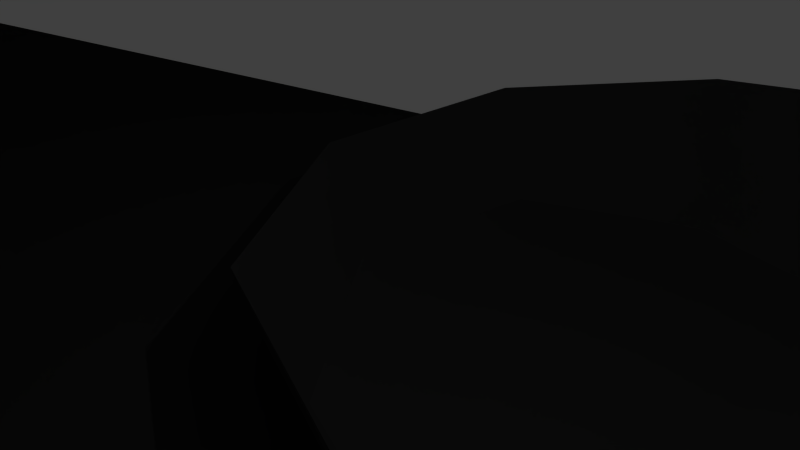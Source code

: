 # Source: starDestroyerCollisions.blend  (saved by Blender 2.73.0; exported with 4.5.12 LTS)
import bpy
from mathutils import Matrix  # noqa: F401  (used for matrix-valued properties, if any)

bpy.ops.wm.read_factory_settings(use_empty=True)
scene = bpy.context.scene
scene.name = 'Scene'

# ---- collections
col_collection_1 = bpy.data.collections.new('Collection 1'); scene.collection.children.link(col_collection_1)

# ---- materials (node trees are filled in below, after node groups)
mat_material_001 = bpy.data.materials.new('Material.001')
mat_material_001.alpha_threshold = 0.0
mat_material_001.use_transparent_shadow = False
mat_material_001.roughness = 0.5
mat_material_001.line_color = (0.0, 0.0, 0.0, 1.0)
mat_material = bpy.data.materials.new('Material')
mat_material.alpha_threshold = 0.0
mat_material.use_transparent_shadow = False
mat_material.roughness = 0.5
mat_material.specular_intensity = 0.0

# ---- material node trees

# ---- world
world_world = bpy.data.worlds.new('World'); scene.world = world_world
world_world.color = (0.05088, 0.05088, 0.05088)
world_world.use_sun_shadow = False
world_world.sun_shadow_jitter_overblur = 0.0
world_world.cycles.sampling_method = 'MANUAL'
world_world.cycles.sample_map_resolution = 256

# ---- cameras
cam_camera = bpy.data.cameras.new('Camera')
cam_camera.clip_end = 100.0
cam_camera.lens = 35.0
cam_camera.sensor_width = 32.0
cam_camera.sensor_height = 18.0
cam_camera.ortho_scale = 7.314
cam_camera.dof.focus_distance = 0.0
cam_camera.dof.aperture_fstop = 128.0

# ---- lights
light_lamp = bpy.data.lights.new('Lamp', 'POINT')
light_lamp.transmission_factor = 0.0
light_lamp.cutoff_distance = 30.0
light_lamp.energy = 100.0
light_lamp.shadow_buffer_clip_start = 1.001
light_lamp.shadow_soft_size = 0.1
light_lamp.shadow_maximum_resolution = 0.006
light_lamp.use_absolute_resolution = True
light_lamp.cycles.use_multiple_importance_sampling = False

# ---- meshes
me_cube_003 = bpy.data.meshes.new('Cube.003')
me_cube_003.from_pydata([(47.07, 18.52, 62.68), (47.07, -95.34, 62.68), (-43.61, -95.34, 62.68), (-43.61, 18.52, 62.68), (47.07, 18.52, 47.39), (47.07, -95.34, 47.39), (-43.61, -95.34, 47.39), (-43.61, 18.52, 47.39)], [], [(0, 1, 2, 3), (4, 7, 6, 5), (0, 4, 5, 1), (1, 5, 6, 2), (2, 6, 7, 3), (4, 0, 3, 7)])
_uv = me_cube_003.uv_layers.new(name='UVMap')
_uv.uv.foreach_set('vector', [0.5, 0.5, 0.5, 0.25, 0.75, 0.25, 0.75, 0.5, 0.25, 0.5, 1.043e-07, 0.5, 0.0, 0.25, 0.25, 0.25, 0.5, 0.5, 0.25, 0.5, 0.25, 0.25, 0.5, 0.25, 0.5, 0.25, 0.25, 0.25, 0.25, 0.0, 0.5, 0.0, 0.75, 0.25, 1.0, 0.25, 1.0, 0.5, 0.75, 0.5, 0.25, 0.5, 0.5, 0.5, 0.5, 0.75, 0.25, 0.75])
me_cube_003.materials.append(mat_material_001)
me_cube_003.use_remesh_preserve_volume = False
me_cube_003.use_remesh_preserve_attributes = False
me_cube_003.use_mirror_vertex_groups = False
me_cube_003.update()
me_cube_002 = bpy.data.meshes.new('Cube.002')
me_cube_002.from_pydata([(73.96, 396.2, 20.83), (73.96, 124.0, 20.83), (-71.95, 124.0, 20.83), (-71.95, 396.2, 20.83), (73.96, 396.2, -15.7), (73.96, 124.0, -15.7), (-71.95, 124.0, -15.7), (-71.95, 396.2, -15.7)], [], [(0, 1, 2, 3), (4, 7, 6, 5), (0, 4, 5, 1), (1, 5, 6, 2), (2, 6, 7, 3), (4, 0, 3, 7)])
_uv = me_cube_002.uv_layers.new(name='UVMap')
_uv.uv.foreach_set('vector', [0.5, 0.5, 0.5, 0.25, 0.75, 0.25, 0.75, 0.5, 0.25, 0.5, 1.043e-07, 0.5, 0.0, 0.25, 0.25, 0.25, 0.5, 0.5, 0.25, 0.5, 0.25, 0.25, 0.5, 0.25, 0.5, 0.25, 0.25, 0.25, 0.25, 0.0, 0.5, 0.0, 0.75, 0.25, 1.0, 0.25, 1.0, 0.5, 0.75, 0.5, 0.25, 0.5, 0.5, 0.5, 0.5, 0.75, 0.25, 0.75])
me_cube_002.materials.append(mat_material_001)
me_cube_002.use_remesh_preserve_volume = False
me_cube_002.use_remesh_preserve_attributes = False
me_cube_002.use_mirror_vertex_groups = False
me_cube_002.update()
me_cube_001 = bpy.data.meshes.new('Cube.001')
me_cube_001.from_pydata([(67.19, -147.1, 120.9), (67.19, -219.2, 120.9), (-63.81, -219.2, 120.9), (-63.81, -147.1, 120.9), (67.19, -147.1, 45.75), (67.19, -219.2, 45.75), (-63.81, -219.2, 45.75), (-63.81, -147.1, 45.75)], [], [(0, 1, 2, 3), (4, 7, 6, 5), (0, 4, 5, 1), (1, 5, 6, 2), (2, 6, 7, 3), (4, 0, 3, 7)])
_uv = me_cube_001.uv_layers.new(name='UVMap')
_uv.uv.foreach_set('vector', [0.5, 0.5, 0.5, 0.25, 0.75, 0.25, 0.75, 0.5, 0.25, 0.5, 1.043e-07, 0.5, 0.0, 0.25, 0.25, 0.25, 0.5, 0.5, 0.25, 0.5, 0.25, 0.25, 0.5, 0.25, 0.5, 0.25, 0.25, 0.25, 0.25, 0.0, 0.5, 0.0, 0.75, 0.25, 1.0, 0.25, 1.0, 0.5, 0.75, 0.5, 0.25, 0.5, 0.5, 0.5, 0.5, 0.75, 0.25, 0.75])
me_cube_001.materials.append(mat_material_001)
me_cube_001.use_remesh_preserve_volume = False
me_cube_001.use_remesh_preserve_attributes = False
me_cube_001.use_mirror_vertex_groups = False
me_cube_001.update()
me_cylinder = bpy.data.meshes.new('Cylinder')
me_cylinder.from_pydata([(-172.6, -197.5, 1.99), (-49.29, 223.2, 1.99), (-172.6, -197.5, -3.998), (-49.29, 223.2, -3.998), (-172.6, -197.5, -1.004), (-115.2, -4.587, -3.998), (-49.29, 223.2, -1.004), (-115.2, -4.587, 1.99), (-115.2, -4.587, -1.004), (-97.94, -205.1, 24.76), (-97.07, -147.5, 21.74), (-97.94, -205.1, 17.57), (-97.07, -147.5, 13.69), (-68.2, -213.3, 45.07), (-59.3, 1.222, 33.62), (-68.2, -213.3, 18.79), (-59.3, 1.222, 11.57), (-75.65, -201.2, 33.22), (-70.08, -39.2, 24.11), (-75.65, -201.2, 21.43), (-70.08, -39.2, 7.53), (-53.99, 1.222, 26.44), (-53.99, 1.222, 13.51), (-42.55, 52.53, 23.49), (-42.55, 52.53, 12.76), (-44.74, -206.4, 58.04), (-43.42, -43.92, 50.13), (-44.74, -206.4, 43.57), (-43.42, -43.92, 38.4), (-34.9, -43.92, 48.9), (-34.9, -43.92, 40.35), (-35.41, -9.071, 46.46), (-35.41, -9.071, 39.6), (72.18, -228.2, 12.91), (80.21, -228.2, 15.06), (80.21, -228.2, 17.07), (80.21, -155.4, -3.871), (71.18, -228.2, 14.65), (81.65, -155.4, -3.487), (64.56, -228.2, 8.032), (82.7, -155.4, -2.438), (62.14, -228.2, -1.004), (83.08, -155.4, -1.004), (64.56, -228.2, -10.04), (82.7, -155.4, 0.4292), (71.18, -228.2, -16.66), (81.65, -155.4, 1.478), (80.21, -228.2, -19.08), (80.21, -155.4, 1.863), (89.25, -228.2, -16.66), (78.78, -155.4, 1.478), (95.86, -228.2, -10.04), (77.73, -155.4, 0.4292), (98.29, -228.2, -1.004), (77.35, -155.4, -1.004), (95.86, -228.2, 8.032), (77.73, -155.4, -2.438), (89.25, -228.2, 14.65), (78.78, -155.4, -3.487), (66.3, -228.2, 7.028), (64.15, -228.2, -1.004), (66.3, -228.2, -9.037), (72.18, -228.2, -14.92), (80.21, -228.2, -17.07), (88.25, -228.2, -14.92), (94.13, -228.2, -9.037), (96.28, -228.2, -1.004), (94.13, -228.2, 7.028), (88.25, -228.2, 12.91), (72.18, -232.0, 12.91), (80.21, -232.0, 15.06), (66.3, -232.0, 7.028), (64.15, -232.0, -1.004), (66.3, -232.0, -9.037), (72.18, -232.0, -14.92), (80.21, -232.0, -17.07), (88.25, -232.0, -14.92), (94.13, -232.0, -9.037), (96.28, -232.0, -1.004), (94.13, -232.0, 7.028), (88.25, -232.0, 12.91), (1.994, -155.4, -3.487), (3.044, -155.4, -2.438), (3.428, -155.4, -1.004), (3.044, -155.4, 0.4292), (1.994, -155.4, 1.478), (9.597, -228.2, -16.66), (16.21, -228.2, -10.04), (18.63, -228.2, -1.004), (16.21, -228.2, 8.032), (9.597, -228.2, 14.65), (8.593, -228.2, -14.92), (14.47, -228.2, -9.037), (16.63, -228.2, -1.004), (14.47, -228.2, 7.028), (8.593, -228.2, 12.91), (8.593, -232.0, -14.92), (14.47, -232.0, -9.037), (16.63, -232.0, -1.004), (14.47, -232.0, 7.028), (8.593, -232.0, 12.91), (37.01, -220.9, 19.74), (41.62, -220.9, 20.97), (41.62, -220.9, 22.13), (41.62, -179.1, 10.11), (36.44, -220.9, 20.74), (42.44, -179.1, 10.33), (32.64, -220.9, 16.94), (43.05, -179.1, 10.94), (31.25, -220.9, 11.76), (43.27, -179.1, 11.76), (32.64, -220.9, 6.574), (43.05, -179.1, 12.58), (36.44, -220.9, 2.779), (42.44, -179.1, 13.18), (41.62, -220.9, 1.39), (41.62, -179.1, 13.4), (46.81, -220.9, 2.779), (40.8, -179.1, 13.18), (50.6, -220.9, 6.574), (40.2, -179.1, 12.58), (51.99, -220.9, 11.76), (39.98, -179.1, 11.76), (50.6, -220.9, 16.94), (40.2, -179.1, 10.94), (46.81, -220.9, 20.74), (40.8, -179.1, 10.33), (33.64, -220.9, 16.37), (32.4, -220.9, 11.76), (33.64, -220.9, 7.15), (37.01, -220.9, 3.776), (41.62, -220.9, 2.541), (46.23, -220.9, 3.776), (49.6, -220.9, 7.15), (50.84, -220.9, 11.76), (49.6, -220.9, 16.37), (46.23, -220.9, 19.74), (37.01, -223.0, 19.74), (41.62, -223.0, 20.97), (33.64, -223.0, 16.37), (32.4, -223.0, 11.76), (33.64, -223.0, 7.15), (37.01, -223.0, 3.776), (41.62, -223.0, 2.541), (46.23, -223.0, 3.776), (49.6, -223.0, 7.15), (50.84, -223.0, 11.76), (49.6, -223.0, 16.37), (46.23, -223.0, 19.74), (37.01, -220.9, -4.126), (41.62, -220.9, -2.891), (41.62, -220.9, -1.739), (41.62, -179.1, -13.75), (36.44, -220.9, -3.128), (42.44, -179.1, -13.53), (32.64, -220.9, -6.923), (43.05, -179.1, -12.93), (31.25, -220.9, -12.11), (43.27, -179.1, -12.11), (32.64, -220.9, -17.29), (43.05, -179.1, -11.29), (36.44, -220.9, -21.09), (42.44, -179.1, -10.68), (41.62, -220.9, -22.48), (41.62, -179.1, -10.46), (46.81, -220.9, -21.09), (40.8, -179.1, -10.68), (50.6, -220.9, -17.29), (40.2, -179.1, -11.29), (51.99, -220.9, -12.11), (39.98, -179.1, -12.11), (50.6, -220.9, -6.923), (40.2, -179.1, -12.93), (46.81, -220.9, -3.128), (40.8, -179.1, -13.53), (33.64, -220.9, -7.499), (32.4, -220.9, -12.11), (33.64, -220.9, -16.72), (37.01, -220.9, -20.09), (41.62, -220.9, -21.32), (46.23, -220.9, -20.09), (49.6, -220.9, -16.72), (50.84, -220.9, -12.11), (49.6, -220.9, -7.499), (46.23, -220.9, -4.126), (37.01, -223.0, -4.126), (41.62, -223.0, -2.891), (33.64, -223.0, -7.499), (32.4, -223.0, -12.11), (33.64, -223.0, -16.72), (37.01, -223.0, -20.09), (41.62, -223.0, -21.32), (46.23, -223.0, -20.09), (49.6, -223.0, -16.72), (50.84, -223.0, -12.11), (49.6, -223.0, -7.499), (46.23, -223.0, -4.126), (-51.5, -154.7, 102.6), (-51.5, -192.5, 102.6), (-13.56, -236.7, 36.3), (-13.56, -148.2, 24.02), (-51.59, -154.8, 89.26), (-51.59, -200.6, 88.62), (-10.29, -217.5, 102.0), (-10.29, -169.4, 102.0), (-38.17, -172.9, 103.1), (-38.17, -172.9, 112.4), (-42.56, -170.4, 103.1), (-42.56, -170.4, 112.4), (-42.56, -165.3, 103.1), (-42.56, -165.3, 112.4), (-38.17, -162.8, 103.1), (-38.17, -162.8, 112.4), (-33.78, -165.3, 103.1), (-33.78, -165.3, 112.4), (-33.78, -170.4, 103.1), (-33.78, -170.4, 112.4), (-37.86, -167.7, 106.0), (-44.02, -163.3, 110.7), (-35.51, -160.5, 110.7), (-30.26, -167.7, 110.7), (-35.51, -175.0, 110.7), (-44.02, -172.2, 110.7), (-40.22, -160.5, 118.3), (-31.71, -163.3, 118.3), (-31.71, -172.2, 118.3), (-40.22, -175.0, 118.3), (-45.47, -167.7, 118.3), (-37.86, -167.7, 123.0), (-36.48, -163.5, 107.3), (-41.48, -165.1, 107.3), (-40.1, -160.9, 110.0), (-45.1, -167.7, 110.0), (-41.48, -170.4, 107.3), (-33.39, -167.7, 107.3), (-32.01, -163.5, 110.0), (-36.48, -172.0, 107.3), (-32.01, -172.0, 110.0), (-40.1, -174.6, 110.0), (-45.95, -165.1, 114.5), (-45.95, -170.4, 114.5), (-37.86, -159.2, 114.5), (-42.86, -160.9, 114.5), (-29.78, -165.1, 114.5), (-32.87, -160.9, 114.5), (-32.87, -174.6, 114.5), (-29.78, -170.4, 114.5), (-42.86, -174.6, 114.5), (-37.86, -176.3, 114.5), (-43.72, -163.5, 119.0), (-35.63, -160.9, 119.0), (-30.63, -167.7, 119.0), (-35.63, -174.6, 119.0), (-43.72, -172.0, 119.0), (-39.25, -163.5, 121.7), (-42.34, -167.7, 121.7), (-34.25, -165.1, 121.7), (-34.25, -170.4, 121.7), (-39.25, -172.0, 121.7), (-23.55, -172.3, 116.5), (-23.55, -166.8, 116.5), (-23.55, -172.3, 119.2), (-23.55, -166.8, 119.2), (-11.28, -166.0, 104.6), (-11.28, -160.6, 104.6), (-6.611, -160.6, 104.6), (-6.611, -166.0, 104.6), (-11.28, -166.0, 117.2), (-11.28, -160.6, 117.2), (-6.611, -160.6, 117.2), (-6.611, -166.0, 117.2), (-27.97, -171.2, 101.6), (-27.97, -162.4, 101.6), (-10.88, -162.4, 101.6), (-10.88, -171.2, 101.6), (-12.5, -165.8, 112.8), (-12.5, -162.4, 112.8), (-10.88, -162.4, 112.8), (-10.88, -165.8, 112.8), (-23.55, -161.9, 116.5), (-23.55, -156.4, 116.5), (-23.55, -161.9, 119.2), (-23.55, -156.4, 119.2), (-18.24, -63.37, -15.19), (-17.08, -61.67, -21.96), (-15.2, -58.92, -28.19), (-12.67, -55.22, -33.65), (-9.581, -50.72, -38.14), (-6.059, -45.57, -41.47), (-2.237, -39.99, -43.52), (-31.58, -46.05, -15.19), (-29.64, -45.36, -21.96), (-26.5, -44.24, -28.19), (-22.28, -42.74, -33.65), (-17.13, -40.91, -38.14), (-11.26, -38.82, -41.47), (-4.889, -36.55, -43.52), (-32.18, -24.2, -15.19), (-30.21, -24.78, -21.96), (-27.02, -25.72, -28.19), (-22.72, -26.99, -33.65), (-17.48, -28.53, -38.14), (-11.5, -30.29, -41.47), (-5.01, -32.2, -43.52), (-19.83, -6.173, -15.19), (-18.58, -7.799, -21.96), (-16.55, -10.44, -28.19), (-13.81, -13.99, -33.65), (-10.48, -18.32, -38.14), (-6.679, -23.26, -41.47), (-2.553, -28.62, -43.52), (-18.18, 97.88, -8.923), (-18.18, 65.81, -10.98), (-18.18, 65.81, -21.07), (-18.18, 97.88, -19.01), (-10.87, 211.7, -9.184), (-10.87, 194.6, -10.28), (-10.87, 194.6, -14.48), (-10.87, 211.7, -13.39), (173.8, -197.5, 1.99), (50.48, 223.2, 1.99), (173.8, -197.5, -3.998), (50.48, 223.2, -3.998), (0.5926, -239.9, -42.56), (173.8, -197.5, -1.004), (0.5926, -240.8, 39.34), (116.4, -4.587, -3.998), (50.48, 223.2, -1.004), (116.4, -4.587, 1.99), (0.5926, 399.2, -3.998), (0.5926, 399.2, 1.99), (0.5926, -4.587, -29.78), (0.5926, -4.587, 23.73), (0.5926, 399.2, -1.004), (116.4, -4.587, -1.004), (0.5926, -193.5, -1.004), (0.5926, -147.5, 41.29), (0.5926, -228.1, 46.77), (99.13, -205.1, 24.76), (98.25, -147.5, 21.74), (0.5926, -147.5, 33.24), (0.5926, -228.2, 38.72), (99.13, -205.1, 17.57), (98.25, -147.5, 13.69), (0.5926, 1.222, 48.11), (0.5926, -227.5, 60.77), (69.38, -213.3, 45.07), (60.49, 1.222, 33.62), (0.5926, 1.222, 23.68), (0.5926, -228.7, 38.72), (69.38, -213.3, 18.79), (60.49, 1.222, 11.57), (0.5926, -39.2, 36.73), (0.5926, -228.5, 49.6), (76.84, -201.2, 33.22), (71.27, -39.2, 24.11), (0.5926, -39.2, 25.03), (0.5926, -228.5, 37.9), (76.84, -201.2, 21.43), (71.27, -39.2, 7.53), (0.5926, 1.222, 38.43), (55.17, 1.222, 26.44), (0.5926, 1.222, 23.87), (55.17, 1.222, 13.51), (0.5926, 66.02, 33.41), (43.74, 52.53, 23.49), (0.5926, 66.02, 19.81), (43.74, 52.53, 12.76), (0.5926, -43.92, 60.64), (0.5926, -214.3, 67.5), (45.92, -206.4, 58.04), (44.61, -43.92, 50.13), (0.5926, -43.92, 50.52), (0.5926, -214.3, 58.44), (45.92, -206.4, 43.57), (44.61, -43.92, 38.4), (0.5926, -43.92, 56.65), (36.08, -43.92, 48.9), (0.5926, -43.92, 50.71), (36.08, -43.92, 40.35), (0.5926, -9.061, 54.72), (36.6, -9.071, 46.46), (0.5926, -9.061, 46.64), (36.6, -9.071, 39.6), (-71.0, -228.2, 12.91), (-79.03, -228.2, 15.06), (-79.03, -228.2, 17.07), (-79.03, -155.4, -3.871), (-69.99, -228.2, 14.65), (-80.46, -155.4, -3.487), (-63.38, -228.2, 8.032), (-81.51, -155.4, -2.438), (-60.95, -228.2, -1.004), (-81.89, -155.4, -1.004), (-63.38, -228.2, -10.04), (-81.51, -155.4, 0.4292), (-69.99, -228.2, -16.66), (-80.46, -155.4, 1.478), (-79.03, -228.2, -19.08), (-79.03, -155.4, 1.863), (-88.06, -228.2, -16.66), (-77.59, -155.4, 1.478), (-94.68, -228.2, -10.04), (-76.54, -155.4, 0.4292), (-97.1, -228.2, -1.004), (-76.16, -155.4, -1.004), (-94.68, -228.2, 8.032), (-76.54, -155.4, -2.438), (-88.06, -228.2, 14.65), (-77.59, -155.4, -3.487), (-65.11, -228.2, 7.028), (-62.96, -228.2, -1.004), (-65.11, -228.2, -9.037), (-71.0, -228.2, -14.92), (-79.03, -228.2, -17.07), (-87.06, -228.2, -14.92), (-92.94, -228.2, -9.037), (-95.09, -228.2, -1.004), (-92.94, -228.2, 7.028), (-87.06, -228.2, 12.91), (-71.0, -232.0, 12.91), (-79.03, -232.0, 15.06), (-65.11, -232.0, 7.028), (-62.96, -232.0, -1.004), (-65.11, -232.0, -9.037), (-71.0, -232.0, -14.92), (-79.03, -232.0, -17.07), (-87.06, -232.0, -14.92), (-92.94, -232.0, -9.037), (-95.09, -232.0, -1.004), (-92.94, -232.0, 7.028), (-87.06, -232.0, 12.91), (0.5926, -228.2, 15.06), (0.5926, -228.2, 17.07), (0.5926, -155.4, -3.871), (0.5926, -228.2, 14.65), (-0.8092, -155.4, -3.487), (-11.2, -225.6, -7.826), (-1.859, -155.4, -2.438), (-6.202, -225.6, -12.82), (-2.243, -155.4, -1.004), (0.5926, -225.6, -14.65), (-1.859, -155.4, 0.4292), (0.5926, -225.6, 12.64), (-0.8092, -155.4, 1.478), (0.5926, -228.2, -19.08), (0.5926, -155.4, 1.863), (-8.412, -228.2, -16.66), (0.5926, -155.4, 1.478), (-15.03, -228.2, -10.04), (0.5926, -155.4, 0.4292), (-17.45, -228.2, -1.004), (0.5926, -155.4, -1.004), (-15.03, -228.2, 8.032), (0.5926, -155.4, -2.438), (-8.412, -228.2, 14.65), (0.5926, -155.4, -3.487), (0.5926, -228.2, -17.07), (-7.408, -228.2, -14.92), (-13.29, -228.2, -9.037), (-15.44, -228.2, -1.004), (-13.29, -228.2, 7.028), (-7.408, -228.2, 12.91), (7.388, -225.6, 10.81), (0.5926, -232.0, 15.06), (12.38, -225.6, 5.818), (14.21, -225.6, -1.004), (12.38, -225.6, -7.826), (7.388, -225.6, -12.82), (0.5926, -232.0, -17.07), (-7.408, -232.0, -14.92), (-13.29, -232.0, -9.037), (-15.44, -232.0, -1.004), (-13.29, -232.0, 7.028), (-7.408, -232.0, 12.91), (-35.83, -220.9, 19.74), (-40.44, -220.9, 20.97), (-40.44, -220.9, 22.13), (-40.44, -179.1, 10.11), (-35.25, -220.9, 20.74), (-41.26, -179.1, 10.33), (-31.46, -220.9, 16.94), (-41.86, -179.1, 10.94), (-30.07, -220.9, 11.76), (-42.08, -179.1, 11.76), (-31.46, -220.9, 6.574), (-41.86, -179.1, 12.58), (-35.25, -220.9, 2.779), (-41.26, -179.1, 13.18), (-40.44, -220.9, 1.39), (-40.44, -179.1, 13.4), (-45.62, -220.9, 2.779), (-39.61, -179.1, 13.18), (-49.42, -220.9, 6.574), (-39.01, -179.1, 12.58), (-50.8, -220.9, 11.76), (-38.79, -179.1, 11.76), (-49.42, -220.9, 16.94), (-39.01, -179.1, 10.94), (-45.62, -220.9, 20.74), (-39.61, -179.1, 10.33), (-32.45, -220.9, 16.37), (-31.22, -220.9, 11.76), (-32.45, -220.9, 7.15), (-35.83, -220.9, 3.776), (-40.44, -220.9, 2.541), (-45.04, -220.9, 3.776), (-48.42, -220.9, 7.15), (-49.65, -220.9, 11.76), (-48.42, -220.9, 16.37), (-45.04, -220.9, 19.74), (-35.83, -223.0, 19.74), (-40.44, -223.0, 20.97), (-32.45, -223.0, 16.37), (-31.22, -223.0, 11.76), (-32.45, -223.0, 7.15), (-35.83, -223.0, 3.776), (-40.44, -223.0, 2.541), (-45.04, -223.0, 3.776), (-48.42, -223.0, 7.15), (-49.65, -223.0, 11.76), (-48.42, -223.0, 16.37), (-45.04, -223.0, 19.74), (-35.83, -220.9, -4.126), (-40.44, -220.9, -2.891), (-40.44, -220.9, -1.739), (-40.44, -179.1, -13.75), (-35.25, -220.9, -3.128), (-41.26, -179.1, -13.53), (-31.46, -220.9, -6.923), (-41.86, -179.1, -12.93), (-30.07, -220.9, -12.11), (-42.08, -179.1, -12.11), (-31.46, -220.9, -17.29), (-41.86, -179.1, -11.29), (-35.25, -220.9, -21.09), (-41.26, -179.1, -10.68), (-40.44, -220.9, -22.48), (-40.44, -179.1, -10.46), (-45.62, -220.9, -21.09), (-39.61, -179.1, -10.68), (-49.42, -220.9, -17.29), (-39.01, -179.1, -11.29), (-50.8, -220.9, -12.11), (-38.79, -179.1, -12.11), (-49.42, -220.9, -6.923), (-39.01, -179.1, -12.93), (-45.62, -220.9, -3.128), (-39.61, -179.1, -13.53), (-32.45, -220.9, -7.499), (-31.22, -220.9, -12.11), (-32.45, -220.9, -16.72), (-35.83, -220.9, -20.09), (-40.44, -220.9, -21.32), (-45.04, -220.9, -20.09), (-48.42, -220.9, -16.72), (-49.65, -220.9, -12.11), (-48.42, -220.9, -7.499), (-45.04, -220.9, -4.126), (-35.83, -223.0, -4.126), (-40.44, -223.0, -2.891), (-32.45, -223.0, -7.499), (-31.22, -223.0, -12.11), (-32.45, -223.0, -16.72), (-35.83, -223.0, -20.09), (-40.44, -223.0, -21.32), (-45.04, -223.0, -20.09), (-48.42, -223.0, -16.72), (-49.65, -223.0, -12.11), (-48.42, -223.0, -7.499), (-45.04, -223.0, -4.126), (52.69, -154.7, 102.6), (52.69, -192.5, 102.6), (14.75, -236.7, 36.3), (14.75, -148.2, 24.02), (52.78, -154.8, 89.26), (52.78, -200.6, 88.62), (11.47, -217.5, 102.0), (11.47, -169.4, 102.0), (0.5926, -218.2, 102.0), (0.5926, -237.5, 39.34), (0.5926, -169.4, 102.0), (0.5926, -148.2, 38.49), (0.5926, -154.8, 89.18), (0.5926, -154.7, 106.7), (0.5926, -214.4, 82.93), (0.5926, -201.6, 106.7), (39.36, -172.9, 103.1), (39.36, -172.9, 112.4), (43.75, -170.4, 103.1), (43.75, -170.4, 112.4), (43.75, -165.3, 103.1), (43.75, -165.3, 112.4), (39.36, -162.8, 103.1), (39.36, -162.8, 112.4), (34.97, -165.3, 103.1), (34.97, -165.3, 112.4), (34.97, -170.4, 103.1), (34.97, -170.4, 112.4), (39.05, -167.7, 106.0), (45.2, -163.3, 110.7), (36.7, -160.5, 110.7), (31.44, -167.7, 110.7), (36.7, -175.0, 110.7), (45.2, -172.2, 110.7), (41.4, -160.5, 118.3), (32.9, -163.3, 118.3), (32.9, -172.2, 118.3), (41.4, -175.0, 118.3), (46.66, -167.7, 118.3), (39.05, -167.7, 123.0), (37.67, -163.5, 107.3), (42.67, -165.1, 107.3), (41.29, -160.9, 110.0), (46.28, -167.7, 110.0), (42.67, -170.4, 107.3), (34.58, -167.7, 107.3), (33.2, -163.5, 110.0), (37.67, -172.0, 107.3), (33.2, -172.0, 110.0), (41.29, -174.6, 110.0), (47.14, -165.1, 114.5), (47.14, -170.4, 114.5), (39.05, -159.2, 114.5), (44.05, -160.9, 114.5), (30.96, -165.1, 114.5), (34.05, -160.9, 114.5), (34.05, -174.6, 114.5), (30.96, -170.4, 114.5), (44.05, -174.6, 114.5), (39.05, -176.3, 114.5), (44.9, -163.5, 119.0), (36.81, -160.9, 119.0), (31.82, -167.7, 119.0), (36.81, -174.6, 119.0), (44.9, -172.0, 119.0), (40.43, -163.5, 121.7), (43.52, -167.7, 121.7), (35.43, -165.1, 121.7), (35.43, -170.4, 121.7), (40.43, -172.0, 121.7), (24.74, -172.3, 116.5), (24.74, -166.8, 116.5), (0.5926, -166.8, 116.5), (0.5926, -172.3, 116.5), (24.74, -172.3, 119.2), (24.74, -166.8, 119.2), (0.5926, -166.8, 119.2), (0.5926, -172.3, 119.2), (12.46, -166.0, 104.6), (12.46, -160.6, 104.6), (7.796, -160.6, 104.6), (7.796, -166.0, 104.6), (12.46, -166.0, 117.2), (12.46, -160.6, 117.2), (7.796, -160.6, 117.2), (7.796, -166.0, 117.2), (29.15, -171.2, 101.6), (29.15, -162.4, 101.6), (12.06, -162.4, 101.6), (12.06, -171.2, 101.6), (13.69, -165.8, 112.8), (13.69, -162.4, 112.8), (12.06, -162.4, 112.8), (12.06, -165.8, 112.8), (24.74, -161.9, 116.5), (24.74, -156.4, 116.5), (0.5926, -156.4, 116.5), (0.5926, -161.9, 116.5), (24.74, -161.9, 119.2), (24.74, -156.4, 119.2), (0.5926, -156.4, 119.2), (0.5926, -161.9, 119.2), (0.5926, -69.54, -15.19), (0.5926, -67.49, -21.96), (0.5926, -64.16, -28.19), (0.5926, -59.68, -33.65), (0.5926, -54.21, -38.14), (0.5926, -47.98, -41.47), (0.5926, -41.22, -43.52), (19.43, -63.37, -15.19), (18.27, -61.67, -21.96), (16.39, -58.92, -28.19), (13.85, -55.22, -33.65), (10.77, -50.72, -38.14), (7.244, -45.57, -41.47), (3.422, -39.99, -43.52), (0.5926, -34.19, -44.21), (32.76, -46.05, -15.19), (30.83, -45.36, -21.96), (27.69, -44.24, -28.19), (23.47, -42.74, -33.65), (18.32, -40.91, -38.14), (12.45, -38.82, -41.47), (6.074, -36.55, -43.52), (33.37, -24.2, -15.19), (31.4, -24.78, -21.96), (28.2, -25.72, -28.19), (23.9, -26.99, -33.65), (18.66, -28.53, -38.14), (12.68, -30.29, -41.47), (6.195, -32.2, -43.52), (21.02, -6.173, -15.19), (19.77, -7.799, -21.96), (17.73, -10.44, -28.19), (15.0, -13.99, -33.65), (11.67, -18.32, -38.14), (7.864, -23.26, -41.47), (3.738, -28.62, -43.52), (0.5926, 1.155, -15.19), (0.5926, -0.8956, -21.96), (0.5926, -4.226, -28.19), (0.5926, -8.708, -33.65), (0.5926, -14.17, -38.14), (0.5926, -20.4, -41.47), (0.5926, -27.16, -43.52), (0.5926, 65.81, -25.29), (0.5926, 97.88, -23.24), (0.5926, 211.7, -15.97), (0.5926, 194.6, -17.06), (19.37, 97.88, -8.923), (19.37, 65.81, -10.98), (0.5926, 97.88, -13.15), (0.5926, 65.81, -15.2), (19.37, 65.81, -21.07), (19.37, 97.88, -19.01), (12.05, 211.7, -9.184), (12.05, 194.6, -10.28), (0.5926, 194.6, -12.86), (0.5926, 211.7, -11.77), (12.05, 194.6, -14.48), (12.05, 211.7, -13.39), (-13.02, -225.6, -1.004), (-11.2, -225.6, 5.818), (-6.202, -225.6, 10.81), (-37.05, -218.8, 17.62), (-40.44, -218.8, 18.52), (-34.58, -218.8, 15.14), (-33.67, -218.8, 11.76), (-34.58, -218.8, 8.376), (-37.05, -218.8, 5.899), (-40.44, -218.8, 4.993), (-43.82, -218.8, 5.899), (-46.29, -218.8, 8.376), (-47.2, -218.8, 11.76), (-46.29, -218.8, 15.14), (-43.82, -218.8, 17.62), (-37.02, -219.3, -6.199), (-40.44, -219.3, -5.285), (-34.53, -219.3, -8.697), (-33.61, -219.3, -12.11), (-34.53, -219.3, -15.52), (-37.02, -219.3, -18.02), (-40.44, -219.3, -18.93), (-43.85, -219.3, -18.02), (-46.34, -219.3, -15.52), (-47.26, -219.3, -12.11), (-46.34, -219.3, -8.697), (-43.85, -219.3, -6.199), (38.03, -217.7, -5.896), (41.62, -217.7, -4.935), (35.41, -217.7, -8.521), (34.45, -217.7, -12.11), (35.41, -217.7, -15.69), (38.03, -217.7, -18.32), (41.62, -217.7, -19.28), (45.21, -217.7, -18.32), (47.83, -217.7, -15.69), (48.79, -217.7, -12.11), (47.83, -217.7, -8.521), (45.21, -217.7, -5.896), (37.78, -218.3, 18.41), (41.62, -218.3, 19.44), (34.97, -218.3, 15.6), (33.94, -218.3, 11.76), (34.97, -218.3, 7.919), (37.78, -218.3, 5.108), (41.62, -218.3, 4.079), (45.46, -218.3, 5.108), (48.27, -218.3, 7.919), (49.3, -218.3, 11.76), (48.27, -218.3, 15.6), (45.46, -218.3, 18.41), (73.23, -224.4, 11.1), (80.21, -224.4, 12.97), (68.11, -224.4, 5.982), (66.24, -224.4, -1.004), (68.11, -224.4, -7.99), (73.23, -224.4, -13.1), (80.21, -224.4, -14.98), (87.2, -224.4, -13.1), (92.31, -224.4, -7.99), (94.18, -224.4, -1.004), (92.31, -224.4, 5.982), (87.2, -224.4, 11.1), (-71.79, -225.3, 11.54), (-79.03, -225.3, 13.48), (-66.48, -225.3, 6.238), (-64.54, -225.3, -1.004), (-66.48, -225.3, -8.247), (-71.79, -225.3, -13.55), (-79.03, -225.3, -15.49), (-86.27, -225.3, -13.55), (-91.57, -225.3, -8.247), (-93.51, -225.3, -1.004), (-91.57, -225.3, 6.238), (-86.27, -225.3, 11.54)], [(436, 434), (446, 444)], [(335, 325, 0, 4), (8, 7, 1, 6), (332, 7, 0, 325), (717, 722, 311, 314), (5, 331, 323, 2), (330, 1, 7, 332), (6, 1, 330, 333), (3, 6, 333, 329), (4, 0, 7, 8), (2, 4, 8, 5), (5, 8, 6, 3), (323, 335, 4, 2), (341, 337, 9, 11), (11, 9, 10, 12), (12, 10, 336, 340), (336, 10, 9, 337), (12, 340, 341, 11), (349, 345, 13, 15), (15, 13, 14, 16), (344, 360, 21, 14), (344, 14, 13, 345), (16, 348, 349, 15), (357, 353, 17, 19), (19, 17, 18, 20), (20, 18, 352, 356), (352, 18, 17, 353), (20, 356, 357, 19), (360, 364, 23, 21), (16, 22, 362, 348), (14, 21, 22, 16), (24, 23, 364, 366), (22, 24, 366, 362), (21, 23, 24, 22), (373, 369, 25, 27), (27, 25, 26, 28), (368, 376, 29, 26), (368, 26, 25, 369), (28, 372, 373, 27), (376, 380, 31, 29), (28, 30, 378, 372), (26, 29, 30, 28), (32, 31, 380, 382), (30, 32, 382, 378), (29, 31, 32, 30), (65, 66, 78, 77), (39, 41, 60, 59), (35, 36, 38, 37), (66, 67, 79, 78), (41, 43, 61, 60), (37, 38, 40, 39), (63, 64, 76, 75), (43, 45, 62, 61), (39, 40, 42, 41), (62, 63, 75, 74), (45, 47, 63, 62), (41, 42, 44, 43), (61, 62, 74, 73), (47, 49, 64, 63), (43, 44, 46, 45), (60, 61, 73, 72), (49, 51, 65, 64), (45, 46, 48, 47), (59, 60, 72, 71), (51, 53, 66, 65), (47, 48, 50, 49), (33, 59, 71, 69), (53, 55, 67, 66), (49, 50, 52, 51), (70, 69, 783, 784), (55, 57, 68, 67), (51, 52, 54, 53), (35, 37, 33, 34), (34, 33, 69, 70), (53, 54, 56, 55), (38, 36, 58, 56, 54, 52, 50, 48, 46, 44, 42, 40), (57, 58, 36, 35), (55, 56, 58, 57), (64, 65, 77, 76), (37, 39, 59, 33), (57, 35, 34, 68), (67, 68, 80, 79), (68, 34, 70, 80), (92, 93, 98, 97), (433, 434, 81, 435), (93, 94, 99, 98), (98, 99, 465, 466), (457, 91, 96, 469), (96, 97, 467, 468), (464, 474, 734, 443), (445, 86, 91, 457), (473, 472, 732, 733), (86, 87, 92, 91), (470, 469, 441, 439), (87, 88, 93, 92), (445, 446, 448, 86), (88, 89, 94, 93), (86, 448, 450, 87), (736, 746, 745, 744, 743, 742, 741, 740, 739, 738, 737, 735), (89, 90, 95, 94), (87, 450, 452, 88), (88, 452, 454, 89), (81, 434, 456, 454, 452, 450, 448, 446, 85, 84, 83, 82), (90, 456, 434, 433), (89, 454, 456, 90), (91, 92, 97, 96), (90, 433, 432, 95), (94, 95, 100, 99), (95, 432, 464, 100), (133, 134, 146, 145), (107, 109, 128, 127), (103, 104, 106, 105), (134, 135, 147, 146), (109, 111, 129, 128), (105, 106, 108, 107), (131, 132, 144, 143), (111, 113, 130, 129), (107, 108, 110, 109), (130, 131, 143, 142), (113, 115, 131, 130), (109, 110, 112, 111), (129, 130, 142, 141), (115, 117, 132, 131), (111, 112, 114, 113), (128, 129, 141, 140), (117, 119, 133, 132), (113, 114, 116, 115), (127, 128, 140, 139), (119, 121, 134, 133), (115, 116, 118, 117), (101, 127, 139, 137), (121, 123, 135, 134), (117, 118, 120, 119), (138, 137, 771, 772), (123, 125, 136, 135), (119, 120, 122, 121), (103, 105, 101, 102), (102, 101, 137, 138), (121, 122, 124, 123), (106, 104, 126, 124, 122, 120, 118, 116, 114, 112, 110, 108), (125, 126, 104, 103), (123, 124, 126, 125), (132, 133, 145, 144), (105, 107, 127, 101), (125, 103, 102, 136), (135, 136, 148, 147), (136, 102, 138, 148), (181, 182, 194, 193), (155, 157, 176, 175), (151, 152, 154, 153), (182, 183, 195, 194), (157, 159, 177, 176), (153, 154, 156, 155), (179, 180, 192, 191), (159, 161, 178, 177), (155, 156, 158, 157), (178, 179, 191, 190), (161, 163, 179, 178), (157, 158, 160, 159), (177, 178, 190, 189), (163, 165, 180, 179), (159, 160, 162, 161), (176, 177, 189, 188), (165, 167, 181, 180), (161, 162, 164, 163), (175, 176, 188, 187), (167, 169, 182, 181), (163, 164, 166, 165), (149, 175, 187, 185), (169, 171, 183, 182), (165, 166, 168, 167), (186, 185, 759, 760), (171, 173, 184, 183), (167, 168, 170, 169), (151, 153, 149, 150), (150, 149, 185, 186), (169, 170, 172, 171), (154, 152, 174, 172, 170, 168, 166, 164, 162, 160, 158, 156), (173, 174, 152, 151), (171, 172, 174, 173), (180, 181, 193, 192), (153, 155, 175, 149), (173, 151, 150, 184), (183, 184, 196, 195), (184, 150, 186, 196), (197, 198, 586, 584), (579, 203, 199, 580), (203, 204, 200, 199), (197, 584, 583, 201), (582, 580, 199, 200), (586, 198, 202, 585), (583, 585, 202, 201), (204, 581, 582, 200), (198, 197, 201, 202), (205, 206, 208, 207), (207, 208, 210, 209), (209, 210, 212, 211), (211, 212, 214, 213), (215, 216, 206, 205), (213, 214, 216, 215), (217, 230, 229), (218, 230, 232), (217, 229, 234), (217, 234, 236), (217, 236, 233), (218, 232, 239), (219, 231, 241), (220, 235, 243), (221, 237, 245), (222, 238, 247), (218, 239, 242), (219, 241, 244), (220, 243, 246), (221, 245, 248), (222, 247, 240), (223, 249, 254), (224, 250, 256), (225, 251, 257), (226, 252, 258), (227, 253, 255), (255, 258, 228), (255, 253, 258), (253, 226, 258), (258, 257, 228), (258, 252, 257), (252, 225, 257), (257, 256, 228), (257, 251, 256), (251, 224, 256), (256, 254, 228), (256, 250, 254), (250, 223, 254), (254, 255, 228), (254, 249, 255), (249, 227, 255), (240, 253, 227), (240, 247, 253), (247, 226, 253), (248, 252, 226), (248, 245, 252), (245, 225, 252), (246, 251, 225), (246, 243, 251), (243, 224, 251), (244, 250, 224), (244, 241, 250), (241, 223, 250), (242, 249, 223), (242, 239, 249), (239, 227, 249), (247, 248, 226), (247, 238, 248), (238, 221, 248), (245, 246, 225), (245, 237, 246), (237, 220, 246), (243, 244, 224), (243, 235, 244), (235, 219, 244), (241, 242, 223), (241, 231, 242), (231, 218, 242), (239, 240, 227), (239, 232, 240), (232, 222, 240), (233, 238, 222), (233, 236, 238), (236, 221, 238), (236, 237, 221), (236, 234, 237), (234, 220, 237), (234, 235, 220), (234, 229, 235), (229, 219, 235), (232, 233, 222), (232, 230, 233), (230, 217, 233), (229, 231, 219), (229, 230, 231), (230, 218, 231), (261, 262, 260, 259), (262, 647, 643, 260), (648, 261, 259, 644), (259, 260, 643, 644), (648, 647, 262, 261), (267, 268, 264, 263), (268, 269, 265, 264), (269, 270, 266, 265), (270, 267, 263, 266), (263, 264, 265, 266), (270, 269, 268, 267), (275, 276, 272, 271), (276, 277, 273, 272), (277, 278, 274, 273), (278, 275, 271, 274), (271, 272, 273, 274), (278, 277, 276, 275), (281, 282, 280, 279), (282, 671, 667, 280), (672, 281, 279, 668), (279, 280, 667, 668), (672, 671, 282, 281), (676, 675, 285, 286), (674, 673, 283, 284), (679, 678, 288, 289), (677, 676, 286, 287), (675, 674, 284, 285), (678, 677, 287, 288), (286, 285, 292, 293), (284, 283, 290, 291), (289, 288, 295, 296), (287, 286, 293, 294), (285, 284, 291, 292), (288, 287, 294, 295), (293, 292, 299, 300), (291, 290, 297, 298), (296, 295, 302, 303), (294, 293, 300, 301), (292, 291, 298, 299), (295, 294, 301, 302), (300, 299, 306, 307), (298, 297, 304, 305), (303, 302, 309, 310), (301, 300, 307, 308), (299, 298, 305, 306), (302, 301, 308, 309), (307, 306, 711, 712), (305, 304, 709, 710), (310, 309, 714, 715), (308, 307, 712, 713), (306, 305, 710, 711), (309, 308, 713, 714), (687, 679, 289), (687, 289, 296), (687, 296, 303), (687, 303, 310), (687, 310, 715), (722, 723, 312, 311), (718, 729, 315, 318), (314, 311, 312, 313), (313, 312, 723, 716), (729, 728, 316, 315), (3, 329, 718, 318, 317, 719, 717, 314, 313, 716, 331, 5), (318, 315, 316, 317), (317, 316, 728, 719), (335, 324, 319, 325), (334, 327, 320, 328), (332, 325, 319, 328), (717, 725, 720, 722), (326, 321, 323, 331), (330, 332, 328, 320), (327, 333, 330, 320), (322, 329, 333, 327), (324, 334, 328, 319), (321, 326, 334, 324), (326, 322, 327, 334), (323, 321, 324, 335), (340, 336, 337, 341), (341, 342, 338, 337), (342, 343, 339, 338), (343, 340, 336, 339), (336, 337, 338, 339), (343, 342, 341, 340), (348, 344, 345, 349), (349, 350, 346, 345), (350, 351, 347, 346), (344, 347, 361, 360), (344, 345, 346, 347), (351, 350, 349, 348), (356, 352, 353, 357), (357, 358, 354, 353), (358, 359, 355, 354), (359, 356, 352, 355), (352, 353, 354, 355), (359, 358, 357, 356), (360, 361, 365, 364), (351, 348, 362, 363), (347, 351, 363, 361), (348, 362, 360, 344), (367, 366, 364, 365), (363, 362, 366, 367), (361, 363, 367, 365), (362, 366, 364, 360), (372, 368, 369, 373), (373, 374, 370, 369), (374, 375, 371, 370), (368, 371, 377, 376), (368, 369, 370, 371), (375, 374, 373, 372), (376, 377, 381, 380), (375, 372, 378, 379), (371, 375, 379, 377), (372, 378, 376, 368), (383, 382, 380, 381), (379, 378, 382, 383), (377, 379, 383, 381), (378, 382, 380, 376), (416, 428, 429, 417), (390, 410, 411, 392), (386, 388, 389, 387), (417, 429, 430, 418), (392, 411, 412, 394), (388, 390, 391, 389), (414, 426, 427, 415), (394, 412, 413, 396), (390, 392, 393, 391), (413, 425, 426, 414), (396, 413, 414, 398), (392, 394, 395, 393), (412, 424, 425, 413), (398, 414, 415, 400), (394, 396, 397, 395), (411, 423, 424, 412), (400, 415, 416, 402), (396, 398, 399, 397), (410, 422, 423, 411), (402, 416, 417, 404), (398, 400, 401, 399), (384, 420, 422, 410), (404, 417, 418, 406), (400, 402, 403, 401), (420, 421, 796, 795), (406, 418, 419, 408), (402, 404, 405, 403), (386, 385, 384, 388), (385, 421, 420, 384), (404, 406, 407, 405), (389, 391, 393, 395, 397, 399, 401, 403, 405, 407, 409, 387), (408, 386, 387, 409), (406, 408, 409, 407), (415, 427, 428, 416), (388, 384, 410, 390), (408, 419, 385, 386), (418, 430, 431, 419), (419, 431, 421, 385), (459, 471, 472, 460), (472, 471, 437, 732), (460, 472, 473, 461), (99, 100, 463, 465), (457, 469, 470, 458), (97, 98, 466, 467), (469, 96, 468, 441), (445, 457, 458, 447), (474, 473, 733, 734), (447, 458, 459, 449), (443, 734, 733, 732, 437, 439, 441, 468, 467, 466, 465, 463), (449, 459, 460, 451), (445, 447, 448, 446), (451, 460, 461, 453), (447, 449, 450, 448), (100, 464, 443, 463), (453, 461, 462, 455), (449, 451, 452, 450), (451, 453, 454, 452), (471, 470, 439, 437), (455, 433, 434, 456), (453, 455, 456, 454), (458, 470, 471, 459), (455, 462, 432, 433), (461, 473, 474, 462), (462, 474, 464, 432), (507, 519, 520, 508), (481, 501, 502, 483), (477, 479, 480, 478), (508, 520, 521, 509), (483, 502, 503, 485), (479, 481, 482, 480), (505, 517, 518, 506), (485, 503, 504, 487), (481, 483, 484, 482), (504, 516, 517, 505), (487, 504, 505, 489), (483, 485, 486, 484), (503, 515, 516, 504), (489, 505, 506, 491), (485, 487, 488, 486), (502, 514, 515, 503), (491, 506, 507, 493), (487, 489, 490, 488), (501, 513, 514, 502), (493, 507, 508, 495), (489, 491, 492, 490), (475, 511, 513, 501), (495, 508, 509, 497), (491, 493, 494, 492), (511, 512, 736, 735), (497, 509, 510, 499), (493, 495, 496, 494), (477, 476, 475, 479), (476, 512, 511, 475), (495, 497, 498, 496), (480, 482, 484, 486, 488, 490, 492, 494, 496, 498, 500, 478), (499, 477, 478, 500), (497, 499, 500, 498), (506, 518, 519, 507), (479, 475, 501, 481), (499, 510, 476, 477), (509, 521, 522, 510), (510, 522, 512, 476), (555, 567, 568, 556), (529, 549, 550, 531), (525, 527, 528, 526), (556, 568, 569, 557), (531, 550, 551, 533), (527, 529, 530, 528), (553, 565, 566, 554), (533, 551, 552, 535), (529, 531, 532, 530), (552, 564, 565, 553), (535, 552, 553, 537), (531, 533, 534, 532), (551, 563, 564, 552), (537, 553, 554, 539), (533, 535, 536, 534), (550, 562, 563, 551), (539, 554, 555, 541), (535, 537, 538, 536), (549, 561, 562, 550), (541, 555, 556, 543), (537, 539, 540, 538), (523, 559, 561, 549), (543, 556, 557, 545), (539, 541, 542, 540), (559, 560, 748, 747), (545, 557, 558, 547), (541, 543, 544, 542), (525, 524, 523, 527), (524, 560, 559, 523), (543, 545, 546, 544), (528, 530, 532, 534, 536, 538, 540, 542, 544, 546, 548, 526), (547, 525, 526, 548), (545, 547, 548, 546), (554, 566, 567, 555), (527, 523, 549, 529), (547, 558, 524, 525), (557, 569, 570, 558), (558, 570, 560, 524), (571, 584, 586, 572), (579, 580, 573, 577), (577, 573, 574, 578), (571, 575, 583, 584), (582, 574, 573, 580), (586, 585, 576, 572), (583, 575, 576, 585), (578, 574, 582, 581), (572, 576, 575, 571), (587, 589, 590, 588), (589, 591, 592, 590), (591, 593, 594, 592), (593, 595, 596, 594), (597, 587, 588, 598), (595, 597, 598, 596), (599, 611, 612), (600, 614, 612), (599, 616, 611), (599, 618, 616), (599, 615, 618), (600, 621, 614), (601, 623, 613), (602, 625, 617), (603, 627, 619), (604, 629, 620), (600, 624, 621), (601, 626, 623), (602, 628, 625), (603, 630, 627), (604, 622, 629), (605, 636, 631), (606, 638, 632), (607, 639, 633), (608, 640, 634), (609, 637, 635), (637, 610, 640), (637, 640, 635), (635, 640, 608), (640, 610, 639), (640, 639, 634), (634, 639, 607), (639, 610, 638), (639, 638, 633), (633, 638, 606), (638, 610, 636), (638, 636, 632), (632, 636, 605), (636, 610, 637), (636, 637, 631), (631, 637, 609), (622, 609, 635), (622, 635, 629), (629, 635, 608), (630, 608, 634), (630, 634, 627), (627, 634, 607), (628, 607, 633), (628, 633, 625), (625, 633, 606), (626, 606, 632), (626, 632, 623), (623, 632, 605), (624, 605, 631), (624, 631, 621), (621, 631, 609), (629, 608, 630), (629, 630, 620), (620, 630, 603), (627, 607, 628), (627, 628, 619), (619, 628, 602), (625, 606, 626), (625, 626, 617), (617, 626, 601), (623, 605, 624), (623, 624, 613), (613, 624, 600), (621, 609, 622), (621, 622, 614), (614, 622, 604), (615, 604, 620), (615, 620, 618), (618, 620, 603), (618, 603, 619), (618, 619, 616), (616, 619, 602), (616, 602, 617), (616, 617, 611), (611, 617, 601), (614, 604, 615), (614, 615, 612), (612, 615, 599), (611, 601, 613), (611, 613, 612), (612, 613, 600), (645, 641, 642, 646), (646, 642, 643, 647), (648, 644, 641, 645), (641, 644, 643, 642), (648, 645, 646, 647), (653, 649, 650, 654), (654, 650, 651, 655), (655, 651, 652, 656), (656, 652, 649, 653), (649, 652, 651, 650), (656, 653, 654, 655), (661, 657, 658, 662), (662, 658, 659, 663), (663, 659, 660, 664), (664, 660, 657, 661), (657, 660, 659, 658), (664, 661, 662, 663), (669, 665, 666, 670), (670, 666, 667, 671), (672, 668, 665, 669), (665, 668, 667, 666), (672, 669, 670, 671), (676, 683, 682, 675), (674, 681, 680, 673), (679, 686, 685, 678), (677, 684, 683, 676), (675, 682, 681, 674), (678, 685, 684, 677), (683, 691, 690, 682), (681, 689, 688, 680), (686, 694, 693, 685), (684, 692, 691, 683), (682, 690, 689, 681), (685, 693, 692, 684), (691, 698, 697, 690), (689, 696, 695, 688), (694, 701, 700, 693), (692, 699, 698, 691), (690, 697, 696, 689), (693, 700, 699, 692), (698, 705, 704, 697), (696, 703, 702, 695), (701, 708, 707, 700), (699, 706, 705, 698), (697, 704, 703, 696), (700, 707, 706, 699), (705, 712, 711, 704), (703, 710, 709, 702), (708, 715, 714, 707), (706, 713, 712, 705), (704, 711, 710, 703), (707, 714, 713, 706), (687, 686, 679), (687, 694, 686), (687, 701, 694), (687, 708, 701), (687, 715, 708), (722, 720, 721, 723), (718, 731, 726, 729), (725, 724, 721, 720), (724, 716, 723, 721), (729, 726, 727, 728), (322, 326, 331, 716, 724, 725, 717, 719, 730, 731, 718, 329), (731, 730, 727, 726), (730, 719, 728, 727), (513, 511, 735, 737), (514, 513, 737, 738), (515, 514, 738, 739), (516, 515, 739, 740), (517, 516, 740, 741), (518, 517, 741, 742), (519, 518, 742, 743), (520, 519, 743, 744), (521, 520, 744, 745), (522, 521, 745, 746), (512, 522, 746, 736), (748, 758, 757, 756, 755, 754, 753, 752, 751, 750, 749, 747), (561, 559, 747, 749), (562, 561, 749, 750), (563, 562, 750, 751), (564, 563, 751, 752), (565, 564, 752, 753), (566, 565, 753, 754), (567, 566, 754, 755), (568, 567, 755, 756), (569, 568, 756, 757), (570, 569, 757, 758), (560, 570, 758, 748), (760, 759, 761, 762, 763, 764, 765, 766, 767, 768, 769, 770), (185, 187, 761, 759), (187, 188, 762, 761), (188, 189, 763, 762), (189, 190, 764, 763), (190, 191, 765, 764), (191, 192, 766, 765), (192, 193, 767, 766), (193, 194, 768, 767), (194, 195, 769, 768), (195, 196, 770, 769), (196, 186, 760, 770), (772, 771, 773, 774, 775, 776, 777, 778, 779, 780, 781, 782), (137, 139, 773, 771), (139, 140, 774, 773), (140, 141, 775, 774), (141, 142, 776, 775), (142, 143, 777, 776), (143, 144, 778, 777), (144, 145, 779, 778), (145, 146, 780, 779), (146, 147, 781, 780), (147, 148, 782, 781), (148, 138, 772, 782), (784, 783, 785, 786, 787, 788, 789, 790, 791, 792, 793, 794), (69, 71, 785, 783), (71, 72, 786, 785), (72, 73, 787, 786), (73, 74, 788, 787), (74, 75, 789, 788), (75, 76, 790, 789), (76, 77, 791, 790), (77, 78, 792, 791), (78, 79, 793, 792), (79, 80, 794, 793), (80, 70, 784, 794), (796, 806, 805, 804, 803, 802, 801, 800, 799, 798, 797, 795), (422, 420, 795, 797), (423, 422, 797, 798), (424, 423, 798, 799), (425, 424, 799, 800), (426, 425, 800, 801), (427, 426, 801, 802), (428, 427, 802, 803), (429, 428, 803, 804), (430, 429, 804, 805), (431, 430, 805, 806), (421, 431, 806, 796), (204, 203, 579, 577, 578, 581)])
me_cylinder.polygons.foreach_set('use_smooth', [True] * 768)
_uv = me_cylinder.uv_layers.new(name='UVMap')
_uv.uv.foreach_set('vector', [0.742, 0.6607, 0.6947, 0.657, 0.742, 0.4832, 0.7419, 0.4834, 0.9109, 0.4563, 0.914, 0.4563, 0.914, 0.6917, 0.9109, 0.6917, 0.2287, 0.4005, 0.3424, 0.4331, 0.3438, 0.6394, 0.1613, 0.6334, 0.2891, 0.9584, 0.2992, 0.9606, 0.2992, 0.9804, 0.2891, 0.9781, 0.6881, 0.2089, 0.5725, 0.2419, 0.5045, 0.01013, 0.6895, 0.002604, 0.3438, 0.002604, 0.3426, 0.1901, 0.3424, 0.4331, 0.2287, 0.4005, 0.9109, 0.6917, 0.914, 0.6917, 0.914, 0.8736, 0.911, 0.8736, 0.9079, 0.6917, 0.9109, 0.6917, 0.911, 0.8736, 0.9079, 0.8736, 0.911, 0.2569, 0.914, 0.2569, 0.914, 0.4563, 0.9109, 0.4563, 0.9079, 0.2569, 0.911, 0.2569, 0.9109, 0.4563, 0.9079, 0.4563, 0.9079, 0.4563, 0.9109, 0.4563, 0.9109, 0.6917, 0.9079, 0.6917, 0.7472, 0.659, 0.794, 0.6609, 0.786, 0.8383, 0.7861, 0.8382, 0.8812, 0.3579, 0.8729, 0.3579, 0.8953, 0.2569, 0.9027, 0.2569, 0.2731, 0.9227, 0.2805, 0.9223, 0.2805, 0.9815, 0.2722, 0.9819, 0.9589, 0.4571, 0.9506, 0.4571, 0.9306, 0.357, 0.9389, 0.357, 0.4318, 0.7461, 0.4321, 0.8458, 0.373, 0.8467, 0.349, 0.7461, 0.5199, 0.6463, 0.5199, 0.7449, 0.4373, 0.744, 0.461, 0.6447, 0.926, 0.07313, 0.9034, 0.07313, 0.9194, 0.002604, 0.9463, 0.002604, 0.8677, 0.4771, 0.8407, 0.478, 0.8451, 0.2576, 0.8677, 0.2569, 0.2017, 0.9049, 0.1917, 0.9049, 0.1795, 0.8489, 0.1868, 0.8435, 0.7651, 0.2373, 0.704, 0.2375, 0.6947, 0.01744, 0.7649, 0.002604, 0.8244, 0.478, 0.7639, 0.478, 0.7665, 0.2427, 0.8355, 0.2584, 0.883, 0.8581, 0.871, 0.8581, 0.8876, 0.7799, 0.8997, 0.7799, 0.3304, 0.6452, 0.3425, 0.6446, 0.3425, 0.811, 0.3255, 0.8119, 0.9306, 0.4623, 0.9476, 0.4623, 0.9605, 0.5348, 0.9485, 0.5348, 0.08067, 0.8389, 0.008443, 0.8391, 0.002605, 0.6729, 0.08048, 0.6446, 0.3123, 0.8382, 0.2411, 0.8382, 0.2435, 0.6446, 0.3203, 0.6727, 0.8657, 0.7185, 0.7992, 0.7188, 0.8127, 0.6748, 0.8653, 0.6628, 0.9654, 0.7352, 0.9634, 0.7298, 0.9528, 0.6738, 0.953, 0.6738, 0.1868, 0.8435, 0.1795, 0.8489, 0.1662, 0.8489, 0.1642, 0.8435, 0.9795, 0.6049, 0.9687, 0.6031, 0.9658, 0.5578, 0.9795, 0.5601, 0.8658, 0.8916, 0.8132, 0.8797, 0.7992, 0.836, 0.8655, 0.8364, 0.0323, 0.9822, 0.03456, 0.9293, 0.04556, 0.9291, 0.04556, 0.982, 0.0119, 0.8908, 0.002605, 0.8908, 0.01225, 0.8443, 0.02709, 0.8443, 0.9655, 0.9516, 0.9506, 0.952, 0.9535, 0.7854, 0.9655, 0.785, 0.08935, 0.8894, 0.08525, 0.8894, 0.0773, 0.853, 0.07857, 0.8443, 0.5715, 0.8195, 0.5266, 0.8196, 0.5251, 0.653, 0.5714, 0.6447, 0.8019, 0.4833, 0.8462, 0.4832, 0.8446, 0.6576, 0.7992, 0.6497, 0.2069, 0.8805, 0.2427, 0.8805, 0.2428, 0.9173, 0.207, 0.9168, 0.9784, 0.4623, 0.9764, 0.4711, 0.9658, 0.5075, 0.9659, 0.5075, 0.07857, 0.8443, 0.0773, 0.853, 0.06854, 0.853, 0.06654, 0.8443, 0.9687, 0.002604, 0.9757, 0.002604, 0.9842, 0.03952, 0.9759, 0.03952, 0.2839, 0.9167, 0.2482, 0.9171, 0.248, 0.8807, 0.2836, 0.8811, 0.9836, 0.4982, 0.9853, 0.4625, 0.9923, 0.4623, 0.9923, 0.498, 0.9905, 0.7705, 0.9905, 0.7623, 0.9944, 0.7623, 0.9944, 0.7705, 0.6475, 0.9444, 0.6475, 0.9348, 0.6495, 0.9353, 0.6495, 0.9438, 0.4536, 0.9266, 0.4528, 0.8516, 0.4514, 0.8516, 0.4628, 0.9265, 0.9905, 0.7623, 0.9904, 0.7541, 0.9943, 0.754, 0.9944, 0.7623, 0.6475, 0.9348, 0.6523, 0.9265, 0.6538, 0.9279, 0.6495, 0.9353, 0.3796, 0.9268, 0.3989, 0.852, 0.3978, 0.8519, 0.3864, 0.9271, 0.3083, 0.9856, 0.3083, 0.9937, 0.3044, 0.9936, 0.3044, 0.9856, 0.6523, 0.9265, 0.6606, 0.9217, 0.6612, 0.9237, 0.6538, 0.9279, 0.3864, 0.9271, 0.3978, 0.8519, 0.3963, 0.8519, 0.3956, 0.9272, 0.9943, 0.923, 0.9944, 0.9314, 0.9905, 0.9314, 0.9904, 0.9231, 0.6606, 0.9217, 0.6702, 0.9217, 0.6697, 0.9237, 0.6612, 0.9237, 0.3956, 0.9272, 0.3963, 0.8519, 0.3949, 0.8519, 0.4049, 0.9272, 0.9944, 0.9166, 0.9943, 0.923, 0.9904, 0.9231, 0.9905, 0.9167, 0.6702, 0.9217, 0.6786, 0.9265, 0.6771, 0.9279, 0.6697, 0.9237, 0.9079, 0.9541, 0.9245, 0.8789, 0.9233, 0.8789, 0.9151, 0.9542, 0.02621, 0.9844, 0.02635, 0.9926, 0.02245, 0.9926, 0.02232, 0.9844, 0.6786, 0.9265, 0.6833, 0.9348, 0.6814, 0.9353, 0.6771, 0.9279, 0.9151, 0.9542, 0.9233, 0.8789, 0.9218, 0.8789, 0.9245, 0.9541, 0.02621, 0.9761, 0.02621, 0.9844, 0.02232, 0.9844, 0.02232, 0.9762, 0.6833, 0.9348, 0.6833, 0.9444, 0.6814, 0.9438, 0.6814, 0.9353, 0.9687, 0.2292, 0.9777, 0.1545, 0.9763, 0.1543, 0.9777, 0.2304, 0.02635, 0.9702, 0.02621, 0.9761, 0.02232, 0.9762, 0.02245, 0.9702, 0.6833, 0.9444, 0.6786, 0.9527, 0.6771, 0.9512, 0.6814, 0.9438, 0.349, 0.9268, 0.368, 0.852, 0.3669, 0.8519, 0.3559, 0.927, 0.6337, 0.9774, 0.6338, 0.9855, 0.626, 0.9844, 0.6259, 0.9773, 0.6786, 0.9527, 0.6702, 0.9575, 0.6697, 0.9555, 0.6771, 0.9512, 0.3559, 0.927, 0.3669, 0.8519, 0.3654, 0.8519, 0.3652, 0.9271, 0.6606, 0.9575, 0.6523, 0.9527, 0.6538, 0.9512, 0.6612, 0.9555, 0.9905, 0.7344, 0.9904, 0.7262, 0.9943, 0.7262, 0.9944, 0.7344, 0.3652, 0.9271, 0.3654, 0.8519, 0.364, 0.8519, 0.3744, 0.9271, 0.8516, 0.2496, 0.8516, 0.2481, 0.8524, 0.2468, 0.8537, 0.246, 0.8552, 0.246, 0.8566, 0.2468, 0.8573, 0.2481, 0.8573, 0.2496, 0.8566, 0.2509, 0.8552, 0.2517, 0.8537, 0.2517, 0.8524, 0.2509, 0.4442, 0.9266, 0.4543, 0.8516, 0.4528, 0.8516, 0.4536, 0.9266, 0.4373, 0.9265, 0.4554, 0.8516, 0.4543, 0.8516, 0.4442, 0.9266, 0.9904, 0.7766, 0.9905, 0.7705, 0.9944, 0.7705, 0.9943, 0.7766, 0.6523, 0.9527, 0.6475, 0.9444, 0.6495, 0.9438, 0.6538, 0.9512, 0.6702, 0.9575, 0.6606, 0.9575, 0.6612, 0.9555, 0.6697, 0.9555, 0.9904, 0.7488, 0.9905, 0.7427, 0.9944, 0.7427, 0.9943, 0.7488, 0.9905, 0.7427, 0.9905, 0.7344, 0.9944, 0.7344, 0.9944, 0.7427, 0.9943, 0.8672, 0.9943, 0.8754, 0.9904, 0.8754, 0.9904, 0.8672, 0.8996, 0.4832, 0.8992, 0.5609, 0.8996, 0.5608, 0.8972, 0.4839, 0.9943, 0.8754, 0.9944, 0.8836, 0.9905, 0.8837, 0.9904, 0.8754, 0.997, 0.6849, 0.9971, 0.6932, 0.9905, 0.692, 0.9904, 0.685, 0.2891, 0.9936, 0.2891, 0.9856, 0.293, 0.9856, 0.293, 0.9937, 0.9971, 0.6707, 0.997, 0.6767, 0.9904, 0.678, 0.9905, 0.6729, 0.766, 0.9871, 0.7661, 0.9951, 0.7595, 0.9938, 0.7594, 0.987, 0.5299, 0.9265, 0.5382, 0.9217, 0.5387, 0.9237, 0.5314, 0.9279, 0.9895, 0.01907, 0.9895, 0.01082, 0.9961, 0.0108, 0.9961, 0.01781, 0.5382, 0.9217, 0.5478, 0.9217, 0.5472, 0.9237, 0.5387, 0.9237, 0.996, 0.0365, 0.996, 0.04475, 0.9894, 0.04473, 0.9894, 0.03773, 0.5478, 0.9217, 0.5561, 0.9265, 0.5546, 0.9279, 0.5472, 0.9237, 0.3052, 0.9172, 0.3203, 0.8435, 0.3204, 0.8435, 0.3141, 0.9191, 0.5561, 0.9265, 0.5609, 0.9348, 0.5589, 0.9353, 0.5546, 0.9279, 0.3141, 0.9191, 0.3204, 0.8435, 0.3204, 0.8435, 0.3203, 0.9203, 0.4153, 0.626, 0.4117, 0.626, 0.4086, 0.6242, 0.4068, 0.6211, 0.4068, 0.6175, 0.4086, 0.6144, 0.4117, 0.6126, 0.4153, 0.6126, 0.4184, 0.6144, 0.4202, 0.6175, 0.4202, 0.6211, 0.4184, 0.6242, 0.5609, 0.9348, 0.5609, 0.9444, 0.5589, 0.9438, 0.5589, 0.9353, 0.4286, 0.852, 0.418, 0.927, 0.4195, 0.927, 0.4193, 0.8519, 0.4193, 0.8519, 0.4195, 0.927, 0.421, 0.927, 0.4101, 0.852, 0.864, 0.2462, 0.8654, 0.2458, 0.8654, 0.2462, 0.8654, 0.2473, 0.8654, 0.2487, 0.8654, 0.2502, 0.8654, 0.2513, 0.8654, 0.2517, 0.864, 0.2513, 0.8629, 0.2502, 0.8625, 0.2487, 0.8629, 0.2473, 0.7718, 0.8448, 0.7786, 0.9201, 0.7786, 0.9201, 0.7627, 0.8467, 0.7786, 0.8435, 0.7785, 0.92, 0.7786, 0.9201, 0.7718, 0.8448, 0.9944, 0.8611, 0.9943, 0.8672, 0.9904, 0.8672, 0.9905, 0.8611, 0.5609, 0.9444, 0.5561, 0.9527, 0.5547, 0.9512, 0.5589, 0.9438, 0.9944, 0.8889, 0.9943, 0.895, 0.9904, 0.895, 0.9905, 0.8889, 0.9943, 0.895, 0.9943, 0.9033, 0.9904, 0.9033, 0.9904, 0.895, 0.9967, 0.3331, 0.9967, 0.3379, 0.9944, 0.3379, 0.9944, 0.3331, 0.6965, 0.9728, 0.6938, 0.968, 0.6949, 0.9677, 0.6974, 0.972, 0.07585, 0.9828, 0.07543, 0.9398, 0.07459, 0.9398, 0.08114, 0.9828, 0.9967, 0.3379, 0.9967, 0.3426, 0.9945, 0.3426, 0.9944, 0.3379, 0.6938, 0.968, 0.6938, 0.9625, 0.6949, 0.9628, 0.6949, 0.9677, 0.9707, 0.9731, 0.9817, 0.9302, 0.9811, 0.9302, 0.9746, 0.9733, 0.2722, 0.9918, 0.2722, 0.9871, 0.2745, 0.9871, 0.2745, 0.9918, 0.6938, 0.9625, 0.6965, 0.9578, 0.6974, 0.9586, 0.6949, 0.9628, 0.9746, 0.9733, 0.9811, 0.9302, 0.9803, 0.9302, 0.9799, 0.9734, 0.9328, 0.9896, 0.9329, 0.9944, 0.9306, 0.9944, 0.9306, 0.9896, 0.6965, 0.9578, 0.7013, 0.955, 0.7016, 0.9562, 0.6974, 0.9586, 0.9799, 0.9734, 0.9803, 0.9302, 0.9794, 0.9302, 0.9852, 0.9734, 0.9329, 0.9859, 0.9328, 0.9896, 0.9306, 0.9896, 0.9306, 0.986, 0.7013, 0.955, 0.7068, 0.955, 0.7065, 0.9562, 0.7016, 0.9562, 0.05077, 0.9723, 0.0603, 0.9291, 0.05964, 0.9291, 0.0549, 0.9723, 0.9939, 0.1953, 0.9938, 0.1906, 0.9961, 0.1905, 0.9961, 0.1953, 0.7068, 0.955, 0.7116, 0.9578, 0.7108, 0.9586, 0.7065, 0.9562, 0.0549, 0.9723, 0.05964, 0.9291, 0.05879, 0.9291, 0.0603, 0.9722, 0.9939, 0.2, 0.9939, 0.1953, 0.9961, 0.1953, 0.9961, 0.2, 0.7116, 0.9578, 0.7143, 0.9625, 0.7132, 0.9628, 0.7108, 0.9586, 0.9847, 0.6008, 0.9899, 0.5579, 0.9891, 0.5578, 0.9899, 0.6014, 0.9938, 0.2035, 0.9939, 0.2, 0.9961, 0.2, 0.9961, 0.2034, 0.7143, 0.9625, 0.7143, 0.968, 0.7132, 0.9677, 0.7132, 0.9628, 0.9852, 0.7852, 0.9744, 0.8281, 0.975, 0.8281, 0.9813, 0.7851, 0.902, 0.6511, 0.9021, 0.6558, 0.8973, 0.6549, 0.8972, 0.651, 0.7143, 0.968, 0.7116, 0.9728, 0.7108, 0.972, 0.7132, 0.9677, 0.9813, 0.7851, 0.975, 0.8281, 0.9758, 0.8281, 0.976, 0.785, 0.7068, 0.9755, 0.7013, 0.9755, 0.7016, 0.9744, 0.7065, 0.9744, 0.9945, 0.3162, 0.9944, 0.3115, 0.9967, 0.3114, 0.9967, 0.3161, 0.976, 0.785, 0.9758, 0.8281, 0.9767, 0.8281, 0.9707, 0.785, 0.06936, 0.9885, 0.0698, 0.9892, 0.0698, 0.9901, 0.06936, 0.9909, 0.06861, 0.9913, 0.06773, 0.9913, 0.06698, 0.9909, 0.06654, 0.9901, 0.06654, 0.9892, 0.06698, 0.9885, 0.06773, 0.988, 0.06861, 0.988, 0.07051, 0.9828, 0.07628, 0.9398, 0.07543, 0.9398, 0.07585, 0.9828, 0.06654, 0.9828, 0.0769, 0.9398, 0.07628, 0.9398, 0.07051, 0.9828, 0.9967, 0.3296, 0.9967, 0.3331, 0.9944, 0.3331, 0.9945, 0.3296, 0.7013, 0.9755, 0.6965, 0.9728, 0.6974, 0.972, 0.7016, 0.9744, 0.7116, 0.9728, 0.7068, 0.9755, 0.7065, 0.9744, 0.7108, 0.972, 0.9944, 0.3244, 0.9945, 0.3209, 0.9967, 0.3209, 0.9967, 0.3244, 0.9945, 0.3209, 0.9945, 0.3162, 0.9967, 0.3161, 0.9967, 0.3209, 0.9973, 0.5613, 0.9973, 0.566, 0.9951, 0.566, 0.9951, 0.5613, 0.3437, 0.9632, 0.3437, 0.9687, 0.3425, 0.9684, 0.3425, 0.9635, 0.3849, 0.9324, 0.3853, 0.9755, 0.3862, 0.9755, 0.3796, 0.9325, 0.9973, 0.566, 0.9974, 0.5707, 0.9952, 0.5707, 0.9951, 0.566, 0.3437, 0.9687, 0.3409, 0.9734, 0.3401, 0.9726, 0.3425, 0.9684, 0.9707, 0.9247, 0.9817, 0.8818, 0.9811, 0.8818, 0.9746, 0.9249, 0.0323, 0.9921, 0.0323, 0.9874, 0.03454, 0.9874, 0.03454, 0.9921, 0.3409, 0.9734, 0.3361, 0.9762, 0.3358, 0.9751, 0.3401, 0.9726, 0.9746, 0.9249, 0.9811, 0.8818, 0.9803, 0.8817, 0.9799, 0.925, 0.131, 0.9893, 0.1311, 0.9941, 0.1288, 0.9942, 0.1288, 0.9894, 0.3361, 0.9762, 0.3306, 0.9762, 0.3309, 0.9751, 0.3358, 0.9751, 0.9799, 0.925, 0.9803, 0.8817, 0.9794, 0.8817, 0.9852, 0.925, 0.1311, 0.9857, 0.131, 0.9893, 0.1288, 0.9894, 0.1288, 0.9857, 0.3306, 0.9762, 0.3259, 0.9734, 0.3267, 0.9726, 0.3309, 0.9751, 0.8908, 0.9846, 0.9003, 0.9414, 0.8997, 0.9414, 0.8949, 0.9847, 0.9939, 0.1772, 0.9938, 0.1725, 0.9961, 0.1724, 0.9961, 0.1772, 0.3259, 0.9734, 0.3231, 0.9687, 0.3242, 0.9684, 0.3267, 0.9726, 0.8949, 0.9847, 0.8997, 0.9414, 0.8988, 0.9414, 0.9003, 0.9846, 0.9939, 0.1819, 0.9939, 0.1772, 0.9961, 0.1772, 0.9961, 0.1819, 0.3231, 0.9687, 0.3231, 0.9632, 0.3242, 0.9635, 0.3242, 0.9684, 0.8972, 0.6091, 0.9024, 0.5662, 0.9016, 0.5661, 0.9024, 0.6097, 0.9938, 0.1853, 0.9939, 0.1819, 0.9961, 0.1819, 0.9961, 0.1853, 0.3231, 0.9632, 0.3259, 0.9584, 0.3267, 0.9592, 0.3242, 0.9635, 0.9852, 0.6709, 0.9743, 0.7138, 0.9749, 0.7138, 0.9813, 0.6708, 0.1, 0.9892, 0.1001, 0.9939, 0.09461, 0.9927, 0.09456, 0.9891, 0.3259, 0.9584, 0.3306, 0.9557, 0.3309, 0.9568, 0.3267, 0.9592, 0.9813, 0.6708, 0.9749, 0.7138, 0.9758, 0.7138, 0.9759, 0.6707, 0.3361, 0.9557, 0.3409, 0.9584, 0.3401, 0.9592, 0.3358, 0.9568, 0.9967, 0.3015, 0.9967, 0.3062, 0.9945, 0.3062, 0.9944, 0.3015, 0.9759, 0.6707, 0.9758, 0.7138, 0.9766, 0.7138, 0.9706, 0.6707, 0.04257, 0.9879, 0.043, 0.9886, 0.043, 0.9895, 0.04257, 0.9902, 0.04181, 0.9907, 0.04094, 0.9907, 0.04018, 0.9902, 0.03975, 0.9895, 0.03975, 0.9886, 0.04018, 0.9879, 0.04094, 0.9874, 0.04181, 0.9874, 0.3902, 0.9324, 0.3845, 0.9755, 0.3853, 0.9755, 0.3849, 0.9324, 0.3942, 0.9325, 0.3839, 0.9755, 0.3845, 0.9755, 0.3902, 0.9324, 0.9974, 0.5578, 0.9973, 0.5613, 0.9951, 0.5613, 0.9952, 0.5578, 0.3409, 0.9584, 0.3437, 0.9632, 0.3425, 0.9635, 0.3401, 0.9592, 0.3306, 0.9557, 0.3361, 0.9557, 0.3358, 0.9568, 0.3309, 0.9568, 0.9967, 0.2933, 0.9967, 0.2968, 0.9944, 0.2968, 0.9945, 0.2933, 0.9967, 0.2968, 0.9967, 0.3015, 0.9944, 0.3015, 0.9944, 0.2968, 0.742, 0.9498, 0.7033, 0.9498, 0.6938, 0.8965, 0.7419, 0.8965, 0.1091, 0.8443, 0.1202, 0.8443, 0.1236, 0.9118, 0.1091, 0.9087, 0.6133, 0.906, 0.6065, 0.8572, 0.6827, 0.8249, 0.6827, 0.9165, 0.3298, 0.9503, 0.3256, 0.8969, 0.3437, 0.897, 0.3435, 0.9505, 0.9169, 0.1489, 0.9177, 0.2403, 0.9034, 0.2398, 0.9034, 0.1494, 0.8709, 0.7164, 0.8748, 0.663, 0.8892, 0.6628, 0.8955, 0.7163, 0.6845, 0.6981, 0.6233, 0.6984, 0.6375, 0.6447, 0.6845, 0.6447, 0.03565, 0.8443, 0.04681, 0.8443, 0.04681, 0.909, 0.0323, 0.9239, 0.4986, 0.9707, 0.4991, 0.932, 0.5128, 0.9324, 0.5128, 0.9793, 0.9842, 0.4472, 0.9842, 0.4566, 0.9797, 0.4566, 0.9797, 0.4472, 0.5038, 0.9845, 0.5038, 0.994, 0.4986, 0.994, 0.4986, 0.9845, 0.5588, 0.9854, 0.5588, 0.9948, 0.5543, 0.9949, 0.5543, 0.9854, 0.5251, 0.9948, 0.5251, 0.9854, 0.5296, 0.9854, 0.5296, 0.9949, 0.9887, 0.4472, 0.9887, 0.4566, 0.9842, 0.4566, 0.9842, 0.4472, 0.9587, 0.9845, 0.9587, 0.9939, 0.9535, 0.9939, 0.9535, 0.9845, 0.6262, 0.6115, 0.6298, 0.6146, 0.6246, 0.6158, 0.5422, 0.4987, 0.5387, 0.4969, 0.5415, 0.4941, 0.6262, 0.6115, 0.6246, 0.6158, 0.6218, 0.6112, 0.6262, 0.6115, 0.6218, 0.6112, 0.6253, 0.6071, 0.6262, 0.6115, 0.6253, 0.6071, 0.6302, 0.6092, 0.5422, 0.4987, 0.5415, 0.4941, 0.5461, 0.4967, 0.5816, 0.5225, 0.5809, 0.5178, 0.5855, 0.52, 0.5259, 0.4942, 0.5252, 0.4898, 0.5298, 0.4915, 0.58, 0.5832, 0.5793, 0.5796, 0.5839, 0.5805, 0.58, 0.5919, 0.5793, 0.5879, 0.5839, 0.5907, 0.5422, 0.4987, 0.5461, 0.4967, 0.5461, 0.5012, 0.5816, 0.5225, 0.5855, 0.52, 0.5855, 0.5252, 0.5259, 0.4942, 0.5298, 0.4915, 0.5298, 0.4969, 0.58, 0.5832, 0.5839, 0.5805, 0.5839, 0.5856, 0.5422, 0.4895, 0.5461, 0.4871, 0.5461, 0.4914, 0.5396, 0.4583, 0.5432, 0.4614, 0.5387, 0.4614, 0.5309, 0.4611, 0.5349, 0.4587, 0.5336, 0.4631, 0.5693, 0.5254, 0.57, 0.5208, 0.5728, 0.5235, 0.6232, 0.583, 0.6225, 0.5877, 0.6197, 0.584, 0.585, 0.6167, 0.5843, 0.621, 0.5815, 0.6166, 0.5418, 0.4658, 0.5387, 0.4701, 0.5373, 0.4658, 0.5418, 0.4658, 0.5432, 0.4701, 0.5387, 0.4701, 0.5432, 0.4701, 0.5396, 0.4731, 0.5387, 0.4701, 0.5387, 0.4701, 0.5336, 0.4685, 0.5373, 0.4658, 0.5387, 0.4701, 0.5349, 0.4728, 0.5336, 0.4685, 0.5349, 0.4728, 0.5309, 0.4703, 0.5336, 0.4685, 0.5336, 0.4685, 0.5336, 0.4631, 0.5373, 0.4658, 0.5336, 0.4685, 0.5298, 0.4657, 0.5336, 0.4631, 0.57, 0.5208, 0.5693, 0.5162, 0.5728, 0.5181, 0.5336, 0.4631, 0.5387, 0.4614, 0.5373, 0.4658, 0.5336, 0.4631, 0.5349, 0.4587, 0.5387, 0.4614, 0.6144, 0.5609, 0.615, 0.5656, 0.6116, 0.5647, 0.5387, 0.4614, 0.5418, 0.4658, 0.5373, 0.4658, 0.5387, 0.4614, 0.5432, 0.4614, 0.5418, 0.4658, 0.5843, 0.6122, 0.585, 0.6167, 0.5815, 0.6166, 0.5889, 0.6194, 0.5843, 0.621, 0.585, 0.6167, 0.5889, 0.6194, 0.5889, 0.6236, 0.5843, 0.621, 0.6271, 0.5803, 0.6232, 0.583, 0.6225, 0.5794, 0.6271, 0.5854, 0.6225, 0.5877, 0.6232, 0.583, 0.6271, 0.5854, 0.6271, 0.5905, 0.6225, 0.5877, 0.6271, 0.5905, 0.6232, 0.5917, 0.6225, 0.5877, 0.5654, 0.5236, 0.57, 0.5208, 0.5693, 0.5254, 0.5654, 0.5236, 0.5654, 0.5182, 0.57, 0.5208, 0.5654, 0.5182, 0.5693, 0.5162, 0.57, 0.5208, 0.6189, 0.5581, 0.6144, 0.5609, 0.6151, 0.5569, 0.6189, 0.5581, 0.6189, 0.5632, 0.6144, 0.5609, 0.6189, 0.5632, 0.615, 0.5656, 0.6144, 0.5609, 0.6189, 0.5684, 0.6144, 0.5692, 0.615, 0.5656, 0.5889, 0.6095, 0.5889, 0.614, 0.5843, 0.6122, 0.5889, 0.614, 0.585, 0.6167, 0.5843, 0.6122, 0.6271, 0.5803, 0.6271, 0.5854, 0.6232, 0.583, 0.5839, 0.5907, 0.5793, 0.5879, 0.5839, 0.5856, 0.5793, 0.5879, 0.58, 0.5832, 0.5839, 0.5856, 0.5654, 0.5278, 0.5654, 0.5236, 0.5693, 0.5254, 0.5298, 0.5012, 0.5252, 0.4985, 0.5298, 0.4969, 0.5252, 0.4985, 0.5259, 0.4942, 0.5298, 0.4969, 0.5654, 0.5182, 0.5654, 0.5137, 0.5693, 0.5162, 0.5298, 0.4915, 0.5252, 0.4898, 0.5298, 0.4871, 0.5809, 0.5261, 0.5816, 0.5225, 0.5855, 0.5252, 0.6189, 0.5632, 0.6189, 0.5684, 0.615, 0.5656, 0.5855, 0.52, 0.5809, 0.5178, 0.5855, 0.5149, 0.5809, 0.5178, 0.5815, 0.5137, 0.5855, 0.5149, 0.5889, 0.614, 0.5889, 0.6194, 0.585, 0.6167, 0.5461, 0.4967, 0.5415, 0.4941, 0.5461, 0.4914, 0.5415, 0.4941, 0.5422, 0.4895, 0.5461, 0.4914, 0.6302, 0.6092, 0.6294, 0.6048, 0.6332, 0.6076, 0.6302, 0.6092, 0.6253, 0.6071, 0.6294, 0.6048, 0.5765, 0.5842, 0.58, 0.5832, 0.5793, 0.5879, 0.5765, 0.5842, 0.5793, 0.5796, 0.58, 0.5832, 0.6253, 0.6071, 0.6218, 0.6112, 0.6209, 0.6068, 0.5224, 0.4941, 0.5259, 0.4942, 0.5252, 0.4985, 0.5224, 0.4941, 0.5252, 0.4898, 0.5259, 0.4942, 0.6218, 0.6112, 0.6246, 0.6158, 0.6202, 0.6155, 0.6246, 0.6158, 0.6235, 0.6189, 0.6202, 0.6155, 0.6339, 0.6123, 0.6302, 0.6092, 0.6332, 0.6076, 0.6339, 0.6123, 0.6298, 0.6146, 0.6302, 0.6092, 0.6298, 0.6146, 0.6262, 0.6115, 0.6302, 0.6092, 0.578, 0.5215, 0.5809, 0.5178, 0.5816, 0.5225, 0.6246, 0.6158, 0.6298, 0.6146, 0.6282, 0.6189, 0.6298, 0.6146, 0.6324, 0.6168, 0.6282, 0.6189, 0.2587, 0.9861, 0.2587, 0.9918, 0.2559, 0.9918, 0.2559, 0.9861, 0.9918, 0.6124, 0.9918, 0.6372, 0.9891, 0.6372, 0.9891, 0.6124, 0.08908, 0.9645, 0.08908, 0.9893, 0.08635, 0.9893, 0.08635, 0.9645, 0.9829, 0.1543, 0.9886, 0.1543, 0.9886, 0.179, 0.9829, 0.179, 0.2344, 0.9472, 0.2401, 0.9472, 0.2401, 0.972, 0.2344, 0.972, 0.4046, 0.9942, 0.399, 0.9942, 0.399, 0.9813, 0.4046, 0.9813, 0.9079, 0.9821, 0.9127, 0.9821, 0.9127, 0.995, 0.9079, 0.995, 0.374, 0.994, 0.3684, 0.994, 0.3684, 0.9811, 0.374, 0.9811, 0.9906, 0.3925, 0.9954, 0.3925, 0.9954, 0.4054, 0.9906, 0.4054, 0.9234, 0.2511, 0.9234, 0.2455, 0.9281, 0.2455, 0.9281, 0.2511, 0.9082, 0.2455, 0.9082, 0.2511, 0.9034, 0.2511, 0.9034, 0.2455, 0.4552, 0.9913, 0.4517, 0.9913, 0.4515, 0.9757, 0.4605, 0.9757, 0.5366, 0.9785, 0.5366, 0.9802, 0.5251, 0.9802, 0.5251, 0.9626, 0.9006, 0.4756, 0.8972, 0.4756, 0.8916, 0.4641, 0.9006, 0.4641, 0.9079, 0.9769, 0.9079, 0.9752, 0.9194, 0.9594, 0.9194, 0.9769, 0.9641, 0.4373, 0.9731, 0.4373, 0.9731, 0.4548, 0.9641, 0.4547, 0.4552, 0.993, 0.4517, 0.993, 0.4517, 0.9913, 0.4552, 0.9913, 0.248, 0.9918, 0.248, 0.9861, 0.2507, 0.9861, 0.2507, 0.9918, 0.9916, 0.08164, 0.9916, 0.1064, 0.9888, 0.1064, 0.9888, 0.08164, 0.1216, 0.9417, 0.1216, 0.9665, 0.1189, 0.9665, 0.1189, 0.9417, 0.9854, 0.4419, 0.9797, 0.4419, 0.9797, 0.4172, 0.9854, 0.4172, 0.9376, 0.1736, 0.9432, 0.1736, 0.9432, 0.1984, 0.9376, 0.1983, 0.4373, 0.9511, 0.4429, 0.9511, 0.4429, 0.9673, 0.4374, 0.9647, 0.4493, 0.9511, 0.4562, 0.9511, 0.4562, 0.9705, 0.4493, 0.9693, 0.4435, 0.4604, 0.4476, 0.4659, 0.4407, 0.4681, 0.4404, 0.4612, 0.4512, 0.4711, 0.4543, 0.4756, 0.4408, 0.4803, 0.4408, 0.4746, 0.4429, 0.9511, 0.4493, 0.9511, 0.4493, 0.9693, 0.4429, 0.9673, 0.4476, 0.4659, 0.4512, 0.4711, 0.4408, 0.4746, 0.4407, 0.4681, 0.4408, 0.4803, 0.4407, 0.4849, 0.4224, 0.4801, 0.4252, 0.4761, 0.2551, 0.9791, 0.2482, 0.9809, 0.2481, 0.9636, 0.255, 0.9628, 0.4404, 0.4612, 0.4407, 0.4681, 0.4322, 0.4659, 0.4361, 0.46, 0.4408, 0.4746, 0.4408, 0.4803, 0.4252, 0.4761, 0.4286, 0.4713, 0.2615, 0.9762, 0.2551, 0.9791, 0.255, 0.9628, 0.2614, 0.9615, 0.4407, 0.4681, 0.4408, 0.4746, 0.4286, 0.4713, 0.4322, 0.4659, 0.267, 0.9599, 0.2614, 0.9615, 0.2614, 0.9426, 0.267, 0.9437, 0.255, 0.9628, 0.2481, 0.9636, 0.248, 0.9412, 0.255, 0.9417, 0.4361, 0.46, 0.4322, 0.4659, 0.4267, 0.4591, 0.4333, 0.4566, 0.4286, 0.4713, 0.4252, 0.4761, 0.415, 0.4636, 0.4205, 0.4615, 0.2614, 0.9615, 0.255, 0.9628, 0.255, 0.9417, 0.2614, 0.9426, 0.4322, 0.4659, 0.4286, 0.4713, 0.4205, 0.4615, 0.4267, 0.4591, 0.267, 0.9437, 0.2614, 0.9426, 0.2614, 0.9266, 0.267, 0.9301, 0.255, 0.9417, 0.248, 0.9412, 0.2481, 0.9223, 0.255, 0.924, 0.4333, 0.4566, 0.4267, 0.4591, 0.4262, 0.4504, 0.4331, 0.4521, 0.4205, 0.4615, 0.415, 0.4636, 0.4141, 0.4475, 0.4198, 0.4488, 0.2614, 0.9426, 0.255, 0.9417, 0.255, 0.924, 0.2614, 0.9266, 0.4267, 0.4591, 0.4205, 0.4615, 0.4198, 0.4488, 0.4262, 0.4504, 0.7664, 0.961, 0.7607, 0.9638, 0.7606, 0.9462, 0.7663, 0.9462, 0.7543, 0.9659, 0.7473, 0.9671, 0.7472, 0.9462, 0.7542, 0.9462, 0.4331, 0.4521, 0.4262, 0.4504, 0.4303, 0.4435, 0.4347, 0.449, 0.4198, 0.4488, 0.4141, 0.4475, 0.4225, 0.4342, 0.4262, 0.4385, 0.7607, 0.9638, 0.7543, 0.9659, 0.7542, 0.9462, 0.7606, 0.9462, 0.4262, 0.4504, 0.4198, 0.4488, 0.4262, 0.4385, 0.4303, 0.4435, 0.4391, 0.4547, 0.4435, 0.4604, 0.4404, 0.4612, 0.4391, 0.4547, 0.4404, 0.4612, 0.4361, 0.46, 0.4391, 0.4547, 0.4361, 0.46, 0.4333, 0.4566, 0.4391, 0.4547, 0.4333, 0.4566, 0.4331, 0.4521, 0.4391, 0.4547, 0.4331, 0.4521, 0.4347, 0.449, 0.599, 0.9412, 0.5661, 0.9412, 0.5663, 0.9217, 0.5992, 0.9217, 0.48, 0.9964, 0.4758, 0.9954, 0.4758, 0.9834, 0.48, 0.9843, 0.9528, 0.7411, 0.9631, 0.7405, 0.9631, 0.7734, 0.9528, 0.7741, 0.1389, 0.9782, 0.1288, 0.9805, 0.1288, 0.9607, 0.1389, 0.9585, 0.9307, 0.9688, 0.9483, 0.9688, 0.9482, 0.9807, 0.9306, 0.9807, 0.6883, 0.452, 0.6895, 0.6395, 0.6352, 0.4549, 0.6466, 0.4517, 0.6417, 0.4348, 0.6302, 0.438, 0.6022, 0.3428, 0.6209, 0.3374, 0.6117, 0.3059, 0.5929, 0.3112, 0.5725, 0.2419, 0.6881, 0.2089, 0.1993, 0.9891, 0.195, 0.9893, 0.195, 0.9717, 0.1993, 0.9715, 0.7825, 0.9964, 0.7783, 0.9974, 0.7783, 0.9854, 0.7825, 0.9844, 0.742, 0.6607, 0.7341, 0.8378, 0.7342, 0.8376, 0.6947, 0.657, 0.9223, 0.6733, 0.9223, 0.4384, 0.9254, 0.4384, 0.9254, 0.6733, 0.2287, 0.4005, 0.1613, 0.6334, 0.002605, 0.5405, 0.1143, 0.367, 0.9636, 0.9573, 0.9636, 0.977, 0.9535, 0.9793, 0.9535, 0.9595, 0.4605, 0.2752, 0.349, 0.1018, 0.5045, 0.01013, 0.5725, 0.2419, 0.3438, 0.002604, 0.2287, 0.4005, 0.1143, 0.367, 0.2444, 0.1616, 0.9223, 0.4384, 0.9223, 0.2569, 0.9254, 0.2569, 0.9254, 0.4384, 0.9192, 0.4384, 0.9192, 0.2569, 0.9223, 0.2569, 0.9223, 0.4384, 0.9223, 0.8722, 0.9223, 0.6733, 0.9254, 0.6733, 0.9254, 0.8722, 0.9192, 0.8722, 0.9192, 0.6733, 0.9223, 0.6733, 0.9223, 0.8722, 0.9192, 0.6733, 0.9192, 0.4384, 0.9223, 0.4384, 0.9223, 0.6733, 0.7472, 0.659, 0.794, 0.4832, 0.7939, 0.4833, 0.794, 0.6609, 0.792, 0.9268, 0.7838, 0.9263, 0.7838, 0.8435, 0.792, 0.8439, 0.8812, 0.3579, 0.9027, 0.4589, 0.8953, 0.4589, 0.8729, 0.3579, 0.6776, 0.8159, 0.6767, 0.7567, 0.6849, 0.7572, 0.6849, 0.8163, 0.9589, 0.2569, 0.9389, 0.357, 0.9306, 0.357, 0.9506, 0.2569, 0.4318, 0.7461, 0.349, 0.7461, 0.373, 0.6447, 0.4321, 0.6456, 0.5189, 0.8461, 0.4599, 0.8463, 0.4373, 0.744, 0.5199, 0.7449, 0.841, 0.002604, 0.866, 0.004025, 0.8656, 0.2388, 0.843, 0.2388, 0.926, 0.07313, 0.9463, 0.1436, 0.9194, 0.1436, 0.9034, 0.07313, 0.8982, 0.003515, 0.8982, 0.2237, 0.8756, 0.2229, 0.8712, 0.002604, 0.2017, 0.9049, 0.1868, 0.9663, 0.1795, 0.9608, 0.1917, 0.9049, 0.7651, 0.2373, 0.7649, 0.002604, 0.8358, 0.01744, 0.8268, 0.2375, 0.7018, 0.4773, 0.6947, 0.2577, 0.7665, 0.2427, 0.7639, 0.478, 0.9515, 0.002604, 0.9635, 0.003415, 0.9635, 0.1979, 0.9515, 0.1971, 0.883, 0.8581, 0.8997, 0.9362, 0.8876, 0.9362, 0.871, 0.8581, 0.9355, 0.7791, 0.9306, 0.6124, 0.9476, 0.6134, 0.9476, 0.7798, 0.9306, 0.6072, 0.9485, 0.5348, 0.9605, 0.5348, 0.9476, 0.6072, 0.08067, 0.8389, 0.08048, 0.6446, 0.159, 0.6729, 0.1534, 0.8391, 0.1677, 0.8373, 0.1642, 0.6717, 0.2435, 0.6446, 0.2411, 0.8382, 0.8657, 0.7185, 0.8657, 0.7747, 0.813, 0.7632, 0.7992, 0.7188, 0.9654, 0.6124, 0.953, 0.6738, 0.9528, 0.6738, 0.9634, 0.6179, 0.1868, 0.9663, 0.1642, 0.9663, 0.1662, 0.9608, 0.1795, 0.9608, 0.0, 0.0, 0.0, 0.0, 0.0, 0.0, 0.0, 0.0, 0.792, 0.932, 0.792, 0.9769, 0.7783, 0.9792, 0.7812, 0.9339, 0.8658, 0.7799, 0.8655, 0.8364, 0.7992, 0.836, 0.8132, 0.7915, 0.9706, 0.6124, 0.9839, 0.6127, 0.9839, 0.6655, 0.9729, 0.6653, 0.9836, 0.08257, 0.9836, 0.1491, 0.9697, 0.1482, 0.9687, 0.08164, 0.9641, 0.2569, 0.9745, 0.2573, 0.9745, 0.432, 0.9652, 0.4317, 0.0119, 0.8908, 0.02709, 0.9372, 0.01225, 0.9372, 0.002605, 0.8908, 0.9454, 0.7855, 0.9454, 0.9521, 0.9334, 0.9517, 0.9306, 0.785, 0.08935, 0.8894, 0.07857, 0.9346, 0.0773, 0.9258, 0.08525, 0.8894, 0.5715, 0.8195, 0.5714, 0.6447, 0.6181, 0.653, 0.6168, 0.8196, 0.892, 0.4837, 0.892, 0.6501, 0.8446, 0.6576, 0.8462, 0.4832, 0.2069, 0.8805, 0.207, 0.844, 0.2428, 0.8435, 0.2427, 0.8805, 0.9784, 0.5526, 0.9659, 0.5075, 0.9658, 0.5075, 0.9764, 0.5438, 0.07857, 0.9346, 0.06654, 0.9346, 0.06854, 0.9258, 0.0773, 0.9258, 0.0, 0.0, 0.0, 0.0, 0.0, 0.0, 0.0, 0.0, 0.9687, 0.07643, 0.9759, 0.03952, 0.9842, 0.03952, 0.9757, 0.07643, 0.2839, 0.8441, 0.2836, 0.8811, 0.248, 0.8807, 0.2482, 0.8435, 0.9829, 0.2089, 0.9917, 0.2091, 0.9917, 0.2448, 0.9847, 0.2447, 0.9858, 0.5393, 0.9836, 0.5034, 0.9919, 0.5039, 0.9919, 0.5397, 0.02635, 0.9649, 0.02245, 0.9649, 0.02232, 0.9567, 0.02621, 0.9567, 0.6292, 0.9217, 0.6287, 0.9237, 0.6202, 0.9237, 0.6196, 0.9217, 0.145, 0.9194, 0.1357, 0.9194, 0.1458, 0.8443, 0.1443, 0.8443, 0.02621, 0.9567, 0.02232, 0.9567, 0.02232, 0.9485, 0.02621, 0.9484, 0.6196, 0.9217, 0.6202, 0.9237, 0.6128, 0.9279, 0.6113, 0.9265, 0.1357, 0.9194, 0.1288, 0.9193, 0.1469, 0.8443, 0.1458, 0.8443, 0.9944, 0.9514, 0.9905, 0.9515, 0.9904, 0.9431, 0.9943, 0.943, 0.6113, 0.9265, 0.6128, 0.9279, 0.6085, 0.9353, 0.6065, 0.9348, 0.468, 0.8516, 0.4772, 0.8516, 0.477, 0.9267, 0.4784, 0.9267, 0.3135, 0.9856, 0.3174, 0.9856, 0.3174, 0.9937, 0.3135, 0.9936, 0.6065, 0.9348, 0.6085, 0.9353, 0.6085, 0.9438, 0.6065, 0.9444, 0.4772, 0.8516, 0.4865, 0.8517, 0.4755, 0.9267, 0.477, 0.9267, 0.9905, 0.8498, 0.9944, 0.8498, 0.9943, 0.8559, 0.9904, 0.8559, 0.6065, 0.9444, 0.6085, 0.9438, 0.6128, 0.9512, 0.6113, 0.9527, 0.4865, 0.8517, 0.4934, 0.8518, 0.4744, 0.9267, 0.4755, 0.9267, 0.9905, 0.8416, 0.9944, 0.8415, 0.9944, 0.8498, 0.9905, 0.8498, 0.6113, 0.9527, 0.6128, 0.9512, 0.6202, 0.9555, 0.6196, 0.9575, 0.8605, 0.9729, 0.8515, 0.9717, 0.8605, 0.897, 0.8591, 0.8968, 0.9904, 0.8333, 0.9943, 0.8333, 0.9944, 0.8415, 0.9905, 0.8416, 0.6196, 0.9575, 0.6202, 0.9555, 0.6287, 0.9555, 0.6292, 0.9575, 0.8463, 0.972, 0.8369, 0.9721, 0.8451, 0.8968, 0.8437, 0.8968, 0.9943, 0.7045, 0.9904, 0.7045, 0.9905, 0.6984, 0.9944, 0.6984, 0.6292, 0.9575, 0.6287, 0.9555, 0.6361, 0.9512, 0.6375, 0.9527, 0.8369, 0.9721, 0.8297, 0.9721, 0.8463, 0.8968, 0.8451, 0.8968, 0.6459, 0.9691, 0.6459, 0.9774, 0.639, 0.9774, 0.639, 0.9698, 0.6375, 0.9527, 0.6361, 0.9512, 0.6403, 0.9438, 0.6423, 0.9444, 0.8245, 0.9721, 0.8152, 0.9721, 0.8159, 0.8968, 0.8145, 0.8968, 0.6423, 0.9348, 0.6403, 0.9353, 0.6361, 0.9279, 0.6375, 0.9265, 0.9943, 0.7128, 0.9904, 0.7128, 0.9904, 0.7045, 0.9943, 0.7045, 0.8152, 0.9721, 0.8059, 0.972, 0.8174, 0.8968, 0.8159, 0.8968, 0.8407, 0.2481, 0.8415, 0.2468, 0.8428, 0.246, 0.8443, 0.246, 0.8457, 0.2468, 0.8464, 0.2481, 0.8464, 0.2496, 0.8457, 0.2509, 0.8443, 0.2517, 0.8428, 0.2517, 0.8415, 0.2509, 0.8407, 0.2496, 0.1542, 0.9193, 0.145, 0.9194, 0.1443, 0.8443, 0.1428, 0.8443, 0.8059, 0.972, 0.7992, 0.9717, 0.8185, 0.8969, 0.8174, 0.8968, 0.9943, 0.943, 0.9904, 0.9431, 0.9905, 0.9367, 0.9944, 0.9367, 0.6375, 0.9265, 0.6361, 0.9279, 0.6287, 0.9237, 0.6292, 0.9217, 0.6423, 0.9444, 0.6403, 0.9438, 0.6403, 0.9353, 0.6423, 0.9348, 0.02621, 0.9484, 0.02232, 0.9485, 0.02245, 0.9425, 0.02635, 0.9425, 0.9944, 0.721, 0.9905, 0.721, 0.9904, 0.7128, 0.9943, 0.7128, 0.8972, 0.615, 0.9011, 0.615, 0.9012, 0.6232, 0.8973, 0.6232, 0.9895, 0.01082, 0.9894, 0.002604, 0.996, 0.003827, 0.9961, 0.0108, 0.8973, 0.6232, 0.9012, 0.6232, 0.9012, 0.6314, 0.8973, 0.6315, 0.7661, 0.9724, 0.766, 0.9787, 0.7594, 0.9799, 0.7595, 0.9745, 0.9944, 0.9714, 0.9905, 0.9714, 0.9904, 0.9631, 0.9943, 0.9631, 0.997, 0.6767, 0.997, 0.6849, 0.9904, 0.685, 0.9904, 0.678, 0.996, 0.04475, 0.9961, 0.05291, 0.9895, 0.05166, 0.9894, 0.04473, 0.5299, 0.9265, 0.5314, 0.9279, 0.5271, 0.9353, 0.5251, 0.9347, 0.9894, 0.02515, 0.9895, 0.01907, 0.9961, 0.01781, 0.996, 0.02298, 0.5251, 0.9347, 0.5271, 0.9353, 0.5271, 0.9438, 0.5251, 0.9443, 0.5006, 0.6026, 0.4944, 0.6062, 0.4871, 0.6062, 0.4808, 0.6026, 0.4772, 0.5963, 0.4772, 0.5891, 0.4808, 0.5828, 0.4871, 0.5792, 0.4943, 0.5792, 0.5006, 0.5829, 0.5042, 0.5891, 0.5042, 0.5964, 0.5251, 0.9443, 0.5271, 0.9438, 0.5314, 0.9512, 0.5299, 0.9526, 0.3052, 0.9172, 0.2961, 0.9151, 0.3204, 0.8435, 0.3203, 0.8435, 0.5299, 0.9526, 0.5314, 0.9512, 0.5388, 0.9554, 0.5382, 0.9574, 0.2961, 0.9151, 0.2891, 0.9134, 0.3204, 0.8435, 0.3204, 0.8435, 0.766, 0.9787, 0.766, 0.9871, 0.7594, 0.987, 0.7594, 0.9799, 0.5382, 0.9574, 0.5388, 0.9554, 0.5473, 0.9554, 0.5478, 0.9574, 0.4986, 0.8516, 0.5079, 0.8516, 0.5078, 0.9268, 0.5092, 0.9268, 0.5079, 0.8516, 0.5171, 0.8516, 0.5063, 0.9268, 0.5078, 0.9268, 0.9961, 0.03036, 0.996, 0.0365, 0.9894, 0.03773, 0.9895, 0.03251, 0.7537, 0.8486, 0.7627, 0.8467, 0.7786, 0.9201, 0.7786, 0.9201, 0.7472, 0.8501, 0.7537, 0.8486, 0.7786, 0.9201, 0.7785, 0.92, 0.9943, 0.9631, 0.9904, 0.9631, 0.9905, 0.9567, 0.9944, 0.9567, 0.5478, 0.9574, 0.5473, 0.9554, 0.5547, 0.9512, 0.5561, 0.9527, 0.8973, 0.6315, 0.9012, 0.6314, 0.9011, 0.6374, 0.8972, 0.6374, 0.9944, 0.9114, 0.9905, 0.9114, 0.9904, 0.9033, 0.9943, 0.9033, 0.9961, 0.1672, 0.9939, 0.1672, 0.9938, 0.1625, 0.9961, 0.1625, 0.8927, 0.2516, 0.8919, 0.2508, 0.8943, 0.2465, 0.8955, 0.2468, 0.4194, 0.9753, 0.4141, 0.9753, 0.4198, 0.9322, 0.419, 0.9322, 0.9961, 0.1625, 0.9938, 0.1625, 0.9938, 0.1578, 0.9961, 0.1578, 0.8955, 0.2468, 0.8943, 0.2465, 0.8943, 0.2416, 0.8955, 0.2413, 0.4141, 0.9753, 0.4101, 0.9752, 0.4205, 0.9322, 0.4198, 0.9322, 0.9404, 0.9944, 0.9381, 0.9944, 0.9381, 0.9896, 0.9403, 0.9896, 0.8955, 0.2413, 0.8943, 0.2416, 0.8919, 0.2374, 0.8927, 0.2366, 0.9852, 0.7622, 0.9799, 0.7622, 0.98, 0.719, 0.9792, 0.719, 0.2819, 0.9918, 0.2797, 0.9918, 0.2797, 0.9871, 0.2819, 0.9871, 0.8927, 0.2366, 0.8919, 0.2374, 0.8876, 0.235, 0.8879, 0.2338, 0.9799, 0.7622, 0.9745, 0.7621, 0.9809, 0.719, 0.98, 0.719, 0.9973, 0.5976, 0.9951, 0.5976, 0.9952, 0.5941, 0.9974, 0.5941, 0.8879, 0.2338, 0.8876, 0.235, 0.8827, 0.235, 0.8824, 0.2338, 0.9745, 0.7621, 0.9706, 0.762, 0.9815, 0.7191, 0.9809, 0.719, 0.9973, 0.6023, 0.9951, 0.6023, 0.9951, 0.5976, 0.9973, 0.5976, 0.8824, 0.2338, 0.8827, 0.235, 0.8785, 0.2374, 0.8777, 0.2366, 0.4046, 0.9761, 0.3994, 0.9754, 0.4046, 0.9326, 0.4038, 0.9324, 0.9974, 0.607, 0.9952, 0.6071, 0.9951, 0.6023, 0.9973, 0.6023, 0.8777, 0.2366, 0.8785, 0.2374, 0.8761, 0.2416, 0.8749, 0.2413, 0.9892, 0.3, 0.9838, 0.3001, 0.9886, 0.2569, 0.9877, 0.2569, 0.9967, 0.2786, 0.9944, 0.2786, 0.9945, 0.2751, 0.9967, 0.2751, 0.8749, 0.2413, 0.8761, 0.2416, 0.8761, 0.2465, 0.8749, 0.2468, 0.9838, 0.3001, 0.9797, 0.3001, 0.9892, 0.2569, 0.9886, 0.2569, 0.9221, 0.9858, 0.9221, 0.9906, 0.9179, 0.9905, 0.9179, 0.9869, 0.8749, 0.2468, 0.8761, 0.2465, 0.8785, 0.2508, 0.8777, 0.2516, 0.9852, 0.8765, 0.9799, 0.8765, 0.9803, 0.8333, 0.9794, 0.8333, 0.8824, 0.2544, 0.8827, 0.2532, 0.8876, 0.2532, 0.8879, 0.2544, 0.9967, 0.2833, 0.9944, 0.2833, 0.9944, 0.2786, 0.9967, 0.2786, 0.9799, 0.8765, 0.9746, 0.8764, 0.9811, 0.8333, 0.9803, 0.8333, 0.8738, 0.9926, 0.8731, 0.993, 0.8722, 0.993, 0.8714, 0.9926, 0.871, 0.9918, 0.871, 0.991, 0.8714, 0.9902, 0.8722, 0.9898, 0.8731, 0.9898, 0.8738, 0.9902, 0.8743, 0.991, 0.8743, 0.9918, 0.4247, 0.9752, 0.4194, 0.9753, 0.419, 0.9322, 0.4182, 0.9322, 0.9746, 0.8764, 0.9707, 0.8763, 0.9817, 0.8334, 0.9811, 0.8333, 0.9403, 0.9896, 0.9381, 0.9896, 0.9381, 0.986, 0.9404, 0.9859, 0.8879, 0.2544, 0.8876, 0.2532, 0.8919, 0.2508, 0.8927, 0.2516, 0.8777, 0.2516, 0.8785, 0.2508, 0.8827, 0.2532, 0.8824, 0.2544, 0.9961, 0.1578, 0.9938, 0.1578, 0.9939, 0.1543, 0.9961, 0.1543, 0.9967, 0.288, 0.9945, 0.288, 0.9944, 0.2833, 0.9967, 0.2833, 0.5609, 0.9755, 0.5586, 0.9755, 0.5586, 0.9708, 0.5608, 0.9708, 0.7401, 0.968, 0.739, 0.9677, 0.739, 0.9628, 0.7401, 0.9625, 0.3543, 0.9323, 0.3597, 0.9323, 0.3539, 0.9753, 0.3547, 0.9753, 0.5608, 0.9708, 0.5586, 0.9708, 0.5586, 0.9661, 0.5608, 0.9661, 0.7401, 0.9625, 0.739, 0.9628, 0.7365, 0.9586, 0.7373, 0.9578, 0.3597, 0.9323, 0.3636, 0.9323, 0.3533, 0.9753, 0.3539, 0.9753, 0.1386, 0.9941, 0.1363, 0.9942, 0.1363, 0.9894, 0.1385, 0.9893, 0.7373, 0.9578, 0.7365, 0.9586, 0.7323, 0.9562, 0.7326, 0.955, 0.8856, 0.9846, 0.8803, 0.9846, 0.8804, 0.9414, 0.8796, 0.9414, 0.2661, 0.9908, 0.2639, 0.9907, 0.2639, 0.9861, 0.2661, 0.9861, 0.7326, 0.955, 0.7323, 0.9562, 0.7274, 0.9562, 0.7271, 0.955, 0.8803, 0.9846, 0.8749, 0.9845, 0.8813, 0.9414, 0.8804, 0.9414, 0.9973, 0.5794, 0.9951, 0.5794, 0.9952, 0.576, 0.9974, 0.5759, 0.7271, 0.955, 0.7274, 0.9562, 0.7231, 0.9586, 0.7223, 0.9578, 0.8749, 0.9845, 0.871, 0.9844, 0.8819, 0.9415, 0.8813, 0.9414, 0.9973, 0.5842, 0.9951, 0.5842, 0.9951, 0.5794, 0.9973, 0.5794, 0.7223, 0.9578, 0.7231, 0.9586, 0.7207, 0.9628, 0.7195, 0.9625, 0.374, 0.9759, 0.3688, 0.9752, 0.374, 0.9324, 0.3732, 0.9323, 0.9974, 0.5889, 0.9952, 0.5889, 0.9951, 0.5842, 0.9973, 0.5842, 0.7195, 0.9625, 0.7207, 0.9628, 0.7207, 0.9677, 0.7195, 0.968, 0.9892, 0.3485, 0.9838, 0.3485, 0.9886, 0.3053, 0.9877, 0.3053, 0.9967, 0.2604, 0.9944, 0.2604, 0.9945, 0.2569, 0.9967, 0.2569, 0.7195, 0.968, 0.7207, 0.9677, 0.7231, 0.972, 0.7223, 0.9728, 0.9838, 0.3485, 0.9797, 0.3485, 0.9892, 0.3053, 0.9886, 0.3053, 0.8461, 0.981, 0.8461, 0.9858, 0.8423, 0.9857, 0.8423, 0.9821, 0.7223, 0.9728, 0.7231, 0.972, 0.7274, 0.9744, 0.7271, 0.9755, 0.01711, 0.9857, 0.01178, 0.9857, 0.0122, 0.9425, 0.01135, 0.9425, 0.7326, 0.9755, 0.7323, 0.9744, 0.7365, 0.972, 0.7373, 0.9728, 0.9967, 0.2651, 0.9944, 0.2652, 0.9944, 0.2604, 0.9967, 0.2604, 0.01178, 0.9857, 0.006472, 0.9856, 0.01304, 0.9425, 0.0122, 0.9425, 0.07783, 0.9909, 0.07707, 0.9913, 0.0762, 0.9913, 0.07545, 0.9909, 0.07501, 0.9901, 0.07501, 0.9892, 0.07545, 0.9885, 0.0762, 0.988, 0.07707, 0.988, 0.07783, 0.9885, 0.07827, 0.9892, 0.07827, 0.9901, 0.349, 0.9323, 0.3543, 0.9323, 0.3547, 0.9753, 0.3556, 0.9753, 0.006472, 0.9856, 0.002605, 0.9854, 0.01365, 0.9425, 0.01304, 0.9425, 0.1385, 0.9893, 0.1363, 0.9894, 0.1363, 0.9857, 0.1386, 0.9857, 0.7373, 0.9728, 0.7365, 0.972, 0.739, 0.9677, 0.7401, 0.968, 0.7271, 0.9755, 0.7274, 0.9744, 0.7323, 0.9744, 0.7326, 0.9755, 0.5608, 0.9661, 0.5586, 0.9661, 0.5586, 0.9627, 0.5609, 0.9626, 0.9967, 0.2698, 0.9945, 0.2699, 0.9944, 0.2652, 0.9967, 0.2651, 0.742, 0.843, 0.7419, 0.8965, 0.6938, 0.8965, 0.7033, 0.843, 0.1091, 0.8443, 0.1091, 0.9087, 0.09456, 0.9118, 0.09792, 0.8443, 0.5319, 0.8353, 0.6013, 0.8249, 0.6013, 0.9165, 0.5251, 0.8841, 0.33, 0.8435, 0.3437, 0.8435, 0.3437, 0.897, 0.3256, 0.8969, 0.9169, 0.1489, 0.9323, 0.1491, 0.9323, 0.2395, 0.9177, 0.2403, 0.8709, 0.7164, 0.8955, 0.7163, 0.8899, 0.7698, 0.8755, 0.7698, 0.6845, 0.6981, 0.6845, 0.7515, 0.6375, 0.7515, 0.6233, 0.6984, 0.05797, 0.8443, 0.06133, 0.9239, 0.04681, 0.909, 0.04681, 0.8443, 0.9447, 0.2129, 0.9589, 0.2044, 0.9589, 0.2513, 0.9452, 0.2517, 0.7361, 0.9808, 0.7406, 0.9808, 0.7406, 0.9902, 0.7361, 0.9902, 0.994, 0.1458, 0.9888, 0.1458, 0.9888, 0.1364, 0.994, 0.1364, 0.5393, 0.9949, 0.5348, 0.9948, 0.5348, 0.9854, 0.5393, 0.9854, 0.5445, 0.9854, 0.549, 0.9854, 0.549, 0.9948, 0.5445, 0.9949, 0.7316, 0.9808, 0.7361, 0.9808, 0.7361, 0.9902, 0.7316, 0.9902, 0.509, 0.9845, 0.5142, 0.9845, 0.5142, 0.994, 0.509, 0.994, 0.551, 0.5461, 0.5525, 0.5505, 0.5474, 0.5489, 0.5999, 0.6115, 0.5992, 0.6161, 0.5964, 0.6133, 0.551, 0.5461, 0.5557, 0.5462, 0.5525, 0.5505, 0.551, 0.5461, 0.5525, 0.5418, 0.5557, 0.5462, 0.551, 0.5461, 0.5474, 0.5435, 0.5525, 0.5418, 0.5999, 0.6115, 0.6038, 0.6134, 0.5992, 0.6161, 0.6105, 0.583, 0.6144, 0.5854, 0.6098, 0.5877, 0.5573, 0.6171, 0.5613, 0.6198, 0.5567, 0.6215, 0.5899, 0.5656, 0.5938, 0.5684, 0.5892, 0.5692, 0.5899, 0.5569, 0.5938, 0.5581, 0.5892, 0.5609, 0.5999, 0.6115, 0.6038, 0.609, 0.6038, 0.6134, 0.6105, 0.583, 0.6144, 0.5803, 0.6144, 0.5854, 0.5573, 0.6171, 0.5613, 0.6144, 0.5613, 0.6198, 0.5899, 0.5656, 0.5938, 0.5632, 0.5938, 0.5684, 0.5999, 0.6207, 0.6038, 0.6188, 0.6038, 0.6231, 0.5723, 0.5537, 0.5713, 0.5506, 0.5759, 0.5506, 0.5636, 0.5508, 0.5662, 0.5489, 0.5676, 0.5533, 0.564, 0.4995, 0.5605, 0.4975, 0.5633, 0.495, 0.5494, 0.5882, 0.5459, 0.5872, 0.5487, 0.5835, 0.5723, 0.6165, 0.5688, 0.6166, 0.5717, 0.6122, 0.5745, 0.5462, 0.5698, 0.5462, 0.5713, 0.5418, 0.5745, 0.5462, 0.5713, 0.5418, 0.5759, 0.5419, 0.5759, 0.5419, 0.5713, 0.5418, 0.5723, 0.5388, 0.5713, 0.5418, 0.5698, 0.5462, 0.5662, 0.5435, 0.5713, 0.5418, 0.5662, 0.5435, 0.5676, 0.5392, 0.5676, 0.5392, 0.5662, 0.5435, 0.5636, 0.5417, 0.5662, 0.5435, 0.5698, 0.5462, 0.5662, 0.5489, 0.5662, 0.5435, 0.5662, 0.5489, 0.5625, 0.5462, 0.5633, 0.495, 0.5605, 0.4921, 0.564, 0.4903, 0.5662, 0.5489, 0.5698, 0.5462, 0.5713, 0.5506, 0.5662, 0.5489, 0.5713, 0.5506, 0.5676, 0.5533, 0.6018, 0.5652, 0.599, 0.5615, 0.6025, 0.5605, 0.5713, 0.5506, 0.5698, 0.5462, 0.5745, 0.5462, 0.5713, 0.5506, 0.5745, 0.5462, 0.5759, 0.5506, 0.5717, 0.6209, 0.5688, 0.6166, 0.5723, 0.6165, 0.5762, 0.6138, 0.5723, 0.6165, 0.5717, 0.6122, 0.5762, 0.6138, 0.5717, 0.6122, 0.5763, 0.6095, 0.5533, 0.5909, 0.5487, 0.5918, 0.5494, 0.5882, 0.5533, 0.5857, 0.5494, 0.5882, 0.5487, 0.5835, 0.5533, 0.5857, 0.5487, 0.5835, 0.5533, 0.5806, 0.5533, 0.5806, 0.5487, 0.5835, 0.5494, 0.5794, 0.5679, 0.4977, 0.564, 0.4995, 0.5633, 0.495, 0.5679, 0.4977, 0.5633, 0.495, 0.5679, 0.4923, 0.5679, 0.4923, 0.5633, 0.495, 0.564, 0.4903, 0.6064, 0.5681, 0.6025, 0.5692, 0.6018, 0.5652, 0.6064, 0.5681, 0.6018, 0.5652, 0.6063, 0.5629, 0.6063, 0.5629, 0.6018, 0.5652, 0.6025, 0.5605, 0.6064, 0.5578, 0.6025, 0.5605, 0.6018, 0.5569, 0.5763, 0.6236, 0.5717, 0.6209, 0.5762, 0.6192, 0.5762, 0.6192, 0.5717, 0.6209, 0.5723, 0.6165, 0.5533, 0.5909, 0.5494, 0.5882, 0.5533, 0.5857, 0.5938, 0.5581, 0.5938, 0.5632, 0.5892, 0.5609, 0.5892, 0.5609, 0.5938, 0.5632, 0.5899, 0.5656, 0.5679, 0.5019, 0.564, 0.4995, 0.5679, 0.4977, 0.5612, 0.6101, 0.5613, 0.6144, 0.5567, 0.6128, 0.5567, 0.6128, 0.5613, 0.6144, 0.5573, 0.6171, 0.5679, 0.4923, 0.564, 0.4903, 0.5679, 0.4878, 0.5613, 0.6198, 0.5612, 0.6242, 0.5567, 0.6215, 0.6098, 0.5794, 0.6144, 0.5803, 0.6105, 0.583, 0.6063, 0.5629, 0.6025, 0.5605, 0.6064, 0.5578, 0.6144, 0.5854, 0.6144, 0.5905, 0.6098, 0.5877, 0.6098, 0.5877, 0.6144, 0.5905, 0.6104, 0.5917, 0.5762, 0.6192, 0.5723, 0.6165, 0.5762, 0.6138, 0.6038, 0.6134, 0.6038, 0.6188, 0.5992, 0.6161, 0.5992, 0.6161, 0.6038, 0.6188, 0.5999, 0.6207, 0.5474, 0.5435, 0.545, 0.5417, 0.549, 0.5392, 0.5474, 0.5435, 0.549, 0.5392, 0.5525, 0.5418, 0.5864, 0.5647, 0.5892, 0.5609, 0.5899, 0.5656, 0.5525, 0.5418, 0.5538, 0.5388, 0.5573, 0.5419, 0.5525, 0.5418, 0.5573, 0.5419, 0.5557, 0.5462, 0.5538, 0.6172, 0.5567, 0.6128, 0.5573, 0.6171, 0.5538, 0.6172, 0.5573, 0.6171, 0.5567, 0.6215, 0.5557, 0.5462, 0.5573, 0.5506, 0.5525, 0.5505, 0.5525, 0.5505, 0.5573, 0.5506, 0.5538, 0.5537, 0.5992, 0.6161, 0.5999, 0.6207, 0.5964, 0.6187, 0.5439, 0.5463, 0.5474, 0.5435, 0.5474, 0.5489, 0.5474, 0.5489, 0.5474, 0.5435, 0.551, 0.5461, 0.607, 0.584, 0.6105, 0.583, 0.6098, 0.5877, 0.5525, 0.5505, 0.549, 0.5533, 0.5474, 0.5489, 0.5474, 0.5489, 0.549, 0.5533, 0.545, 0.5508, 0.9456, 0.9859, 0.9483, 0.9859, 0.9483, 0.9916, 0.9456, 0.9916, 0.9918, 0.6619, 0.9891, 0.6619, 0.9891, 0.6372, 0.9918, 0.6372, 0.08908, 0.9645, 0.08635, 0.9645, 0.08635, 0.9398, 0.08908, 0.9398, 0.9829, 0.2037, 0.9829, 0.179, 0.9886, 0.179, 0.9886, 0.2037, 0.2344, 0.9472, 0.2344, 0.9225, 0.2401, 0.9225, 0.2401, 0.9472, 0.1441, 0.9941, 0.1441, 0.9812, 0.1497, 0.9812, 0.1497, 0.9941, 0.9954, 0.4287, 0.9954, 0.4415, 0.9906, 0.4415, 0.9906, 0.4287, 0.3287, 0.9814, 0.3287, 0.9943, 0.3231, 0.9943, 0.3231, 0.9814, 0.9906, 0.4235, 0.9906, 0.4106, 0.9954, 0.4106, 0.9954, 0.4235, 0.9381, 0.2511, 0.9333, 0.2511, 0.9333, 0.2455, 0.9381, 0.2455, 0.9134, 0.2455, 0.9181, 0.2455, 0.9181, 0.2511, 0.9134, 0.2511, 0.8045, 0.9934, 0.7992, 0.9773, 0.8082, 0.9773, 0.808, 0.9934, 0.5418, 0.9785, 0.5533, 0.9626, 0.5533, 0.9802, 0.5418, 0.9802, 0.9796, 0.7674, 0.9796, 0.7789, 0.9706, 0.7789, 0.9762, 0.7674, 0.1557, 0.976, 0.1441, 0.976, 0.1441, 0.9585, 0.1557, 0.9743, 0.4463, 0.9757, 0.4463, 0.9932, 0.4373, 0.9932, 0.4373, 0.9757, 0.9023, 0.6662, 0.9007, 0.6662, 0.9007, 0.6628, 0.9023, 0.6628, 0.9863, 0.5505, 0.9836, 0.5505, 0.9836, 0.5449, 0.9863, 0.5449, 0.9916, 0.1311, 0.9888, 0.1311, 0.9888, 0.1064, 0.9916, 0.1064, 0.1216, 0.9417, 0.1189, 0.9417, 0.1189, 0.917, 0.1216, 0.917, 0.9854, 0.3925, 0.9854, 0.4172, 0.9797, 0.4172, 0.9797, 0.3925, 0.9376, 0.1736, 0.9376, 0.1489, 0.9432, 0.1489, 0.9432, 0.1736, 0.4373, 0.9511, 0.4374, 0.9375, 0.4429, 0.935, 0.4429, 0.9511, 0.4493, 0.9511, 0.4493, 0.933, 0.4562, 0.9318, 0.4562, 0.9511, 0.4435, 0.4604, 0.445, 0.4576, 0.4515, 0.4598, 0.4476, 0.4659, 0.4512, 0.4711, 0.4573, 0.4619, 0.4623, 0.4637, 0.4543, 0.4756, 0.4429, 0.9511, 0.4429, 0.935, 0.4493, 0.933, 0.4493, 0.9511, 0.4476, 0.4659, 0.4515, 0.4598, 0.4573, 0.4619, 0.4512, 0.4711, 0.1137, 0.9254, 0.1136, 0.938, 0.1079, 0.9364, 0.108, 0.9216, 0.1016, 0.9187, 0.1015, 0.9352, 0.09456, 0.9344, 0.09467, 0.917, 0.445, 0.4576, 0.445, 0.4532, 0.4515, 0.4511, 0.4515, 0.4598, 0.4573, 0.4619, 0.4573, 0.4492, 0.4623, 0.4475, 0.4623, 0.4637, 0.108, 0.9216, 0.1079, 0.9364, 0.1015, 0.9352, 0.1016, 0.9187, 0.4515, 0.4598, 0.4515, 0.4511, 0.4573, 0.4492, 0.4573, 0.4619, 0.1136, 0.938, 0.1136, 0.9542, 0.1079, 0.9554, 0.1079, 0.9364, 0.1015, 0.9352, 0.1015, 0.9563, 0.09456, 0.9568, 0.09456, 0.9344, 0.445, 0.4532, 0.4424, 0.4496, 0.4463, 0.444, 0.4515, 0.4511, 0.4573, 0.4492, 0.4499, 0.4389, 0.4528, 0.4345, 0.4623, 0.4475, 0.1079, 0.9364, 0.1079, 0.9554, 0.1015, 0.9563, 0.1015, 0.9352, 0.4515, 0.4511, 0.4463, 0.444, 0.4499, 0.4389, 0.4573, 0.4492, 0.1136, 0.9542, 0.1137, 0.9677, 0.108, 0.9713, 0.1079, 0.9554, 0.1015, 0.9563, 0.1016, 0.9739, 0.09467, 0.9756, 0.09456, 0.9568, 0.4424, 0.4496, 0.4382, 0.4482, 0.438, 0.4413, 0.4463, 0.444, 0.4499, 0.4389, 0.4378, 0.435, 0.4375, 0.4295, 0.4528, 0.4345, 0.1079, 0.9554, 0.108, 0.9713, 0.1016, 0.9739, 0.1015, 0.9563, 0.4463, 0.444, 0.438, 0.4413, 0.4378, 0.435, 0.4499, 0.4389, 0.7664, 0.9314, 0.7663, 0.9462, 0.7606, 0.9462, 0.7607, 0.9286, 0.7543, 0.9265, 0.7542, 0.9462, 0.7472, 0.9462, 0.7473, 0.9253, 0.4382, 0.4482, 0.4347, 0.449, 0.4303, 0.4435, 0.438, 0.4413, 0.4378, 0.435, 0.4262, 0.4385, 0.4225, 0.4342, 0.4375, 0.4295, 0.7607, 0.9286, 0.7606, 0.9462, 0.7542, 0.9462, 0.7543, 0.9265, 0.438, 0.4413, 0.4303, 0.4435, 0.4262, 0.4385, 0.4378, 0.435, 0.4391, 0.4547, 0.445, 0.4576, 0.4435, 0.4604, 0.4391, 0.4547, 0.445, 0.4532, 0.445, 0.4576, 0.4391, 0.4547, 0.4424, 0.4496, 0.445, 0.4532, 0.4391, 0.4547, 0.4382, 0.4482, 0.4424, 0.4496, 0.4391, 0.4547, 0.4347, 0.449, 0.4382, 0.4482, 0.599, 0.9412, 0.5991, 0.9601, 0.5662, 0.9601, 0.5661, 0.9412, 0.4706, 0.9834, 0.4706, 0.9954, 0.4664, 0.9964, 0.4664, 0.9843, 0.9797, 0.3867, 0.9797, 0.3537, 0.99, 0.3544, 0.99, 0.3873, 0.3145, 0.9606, 0.3145, 0.9804, 0.3044, 0.9781, 0.3044, 0.9584, 0.9307, 0.9688, 0.9307, 0.9573, 0.9483, 0.9573, 0.9483, 0.9688, 0.5903, 0.4805, 0.4605, 0.2752, 0.5725, 0.2419, 0.5929, 0.3112, 0.5748, 0.3166, 0.584, 0.3482, 0.6022, 0.3428, 0.6302, 0.438, 0.6191, 0.4413, 0.6241, 0.4582, 0.6352, 0.4549, 0.6895, 0.6395, 0.1232, 0.972, 0.1232, 0.9896, 0.1189, 0.9893, 0.1189, 0.9717, 0.7919, 0.9854, 0.7919, 0.9974, 0.7877, 0.9964, 0.7877, 0.9844, 0.9222, 0.9821, 0.9221, 0.9858, 0.9179, 0.9869, 0.9179, 0.9842, 0.6795, 0.9874, 0.6795, 0.9827, 0.6837, 0.9839, 0.6838, 0.9874, 0.6795, 0.9922, 0.6795, 0.9874, 0.6838, 0.9874, 0.6838, 0.9908, 0.6795, 0.9956, 0.6795, 0.9922, 0.6838, 0.9908, 0.6837, 0.9934, 0.6514, 0.9874, 0.6513, 0.9827, 0.6556, 0.984, 0.6557, 0.9874, 0.6514, 0.9922, 0.6514, 0.9874, 0.6557, 0.9874, 0.6557, 0.9909, 0.6513, 0.9957, 0.6514, 0.9922, 0.6557, 0.9909, 0.6556, 0.9935, 0.67, 0.9874, 0.6699, 0.9827, 0.6742, 0.984, 0.6743, 0.9874, 0.67, 0.9922, 0.67, 0.9874, 0.6743, 0.9874, 0.6743, 0.9909, 0.6699, 0.9956, 0.67, 0.9922, 0.6743, 0.9909, 0.6742, 0.9935, 0.9221, 0.9906, 0.9222, 0.9952, 0.9179, 0.9939, 0.9179, 0.9905, 0.4764, 0.5598, 0.4764, 0.5634, 0.4746, 0.5665, 0.4714, 0.5683, 0.4678, 0.5683, 0.4647, 0.5665, 0.4629, 0.5634, 0.4629, 0.5598, 0.4647, 0.5566, 0.4678, 0.5548, 0.4714, 0.5548, 0.4746, 0.5566, 0.8461, 0.9773, 0.8461, 0.981, 0.8423, 0.9821, 0.8424, 0.9794, 0.6609, 0.9874, 0.6609, 0.9827, 0.6646, 0.9839, 0.6647, 0.9874, 0.6609, 0.9922, 0.6609, 0.9874, 0.6647, 0.9874, 0.6647, 0.9909, 0.6609, 0.9956, 0.6609, 0.9922, 0.6647, 0.9909, 0.6646, 0.9934, 0.1587, 0.9895, 0.1587, 0.9942, 0.1549, 0.9929, 0.1549, 0.9894, 0.1587, 0.9847, 0.1587, 0.9895, 0.1549, 0.9894, 0.1549, 0.9859, 0.1587, 0.9812, 0.1587, 0.9847, 0.1549, 0.9859, 0.1549, 0.9833, 0.6203, 0.9903, 0.6204, 0.995, 0.6166, 0.9938, 0.6166, 0.9903, 0.6203, 0.9856, 0.6203, 0.9903, 0.6166, 0.9903, 0.6166, 0.9868, 0.6204, 0.9821, 0.6203, 0.9856, 0.6166, 0.9868, 0.6166, 0.9842, 0.8461, 0.9858, 0.8461, 0.9904, 0.8424, 0.9891, 0.8423, 0.9857, 0.4792, 0.616, 0.4792, 0.6198, 0.4773, 0.6231, 0.474, 0.625, 0.4702, 0.625, 0.4669, 0.6231, 0.465, 0.6198, 0.465, 0.616, 0.4669, 0.6127, 0.4702, 0.6108, 0.474, 0.6108, 0.4773, 0.6127, 0.3394, 0.9814, 0.3394, 0.9849, 0.3339, 0.986, 0.3339, 0.9832, 0.3394, 0.9849, 0.3394, 0.9896, 0.3339, 0.9896, 0.3339, 0.986, 0.3394, 0.9896, 0.3394, 0.9943, 0.3339, 0.9933, 0.3339, 0.9896, 0.1108, 0.9808, 0.1108, 0.9843, 0.1053, 0.9853, 0.1053, 0.9826, 0.1108, 0.9843, 0.1108, 0.989, 0.1053, 0.989, 0.1053, 0.9853, 0.1108, 0.989, 0.1108, 0.9937, 0.1053, 0.9927, 0.1053, 0.989, 0.9894, 0.071, 0.9895, 0.06756, 0.995, 0.06646, 0.9949, 0.06913, 0.9895, 0.06756, 0.9895, 0.06284, 0.995, 0.06279, 0.995, 0.06646, 0.9895, 0.06284, 0.9894, 0.05811, 0.9949, 0.0591, 0.995, 0.06279, 0.1001, 0.9808, 0.1, 0.9844, 0.09456, 0.9854, 0.09461, 0.9825, 0.1, 0.9844, 0.1, 0.9892, 0.09456, 0.9891, 0.09456, 0.9854, 0.4189, 0.5505, 0.4224, 0.5525, 0.4244, 0.5561, 0.4244, 0.5601, 0.4224, 0.5637, 0.4189, 0.5657, 0.4148, 0.5657, 0.4112, 0.5637, 0.4092, 0.5601, 0.4092, 0.5561, 0.4112, 0.5525, 0.4148, 0.5505, 0.9905, 0.8161, 0.9905, 0.8126, 0.9953, 0.8118, 0.9953, 0.8147, 0.9905, 0.8126, 0.9905, 0.8079, 0.9953, 0.8079, 0.9953, 0.8118, 0.9905, 0.8079, 0.9905, 0.8032, 0.9953, 0.8039, 0.9953, 0.8079, 0.9953, 0.785, 0.9953, 0.7885, 0.9905, 0.7893, 0.9905, 0.7864, 0.9953, 0.7885, 0.9953, 0.7933, 0.9905, 0.7933, 0.9905, 0.7893, 0.9953, 0.7933, 0.9953, 0.798, 0.9905, 0.7972, 0.9905, 0.7933, 0.6065, 0.995, 0.6066, 0.9915, 0.6114, 0.9907, 0.6113, 0.9936, 0.6066, 0.9915, 0.6066, 0.9868, 0.6114, 0.9868, 0.6114, 0.9907, 0.6066, 0.9868, 0.6065, 0.9821, 0.6113, 0.9828, 0.6114, 0.9868, 0.9021, 0.6427, 0.902, 0.6463, 0.8972, 0.647, 0.8973, 0.644, 0.902, 0.6463, 0.902, 0.6511, 0.8972, 0.651, 0.8972, 0.647, 0.4294, 0.5973, 0.4294, 0.5899, 0.4331, 0.5835, 0.4395, 0.5798, 0.447, 0.5798, 0.4534, 0.5835, 0.4571, 0.5899, 0.4571, 0.5973, 0.4534, 0.6038, 0.447, 0.6075, 0.4395, 0.6075, 0.4331, 0.6038, 0.5661, 0.9879, 0.5662, 0.9818, 0.5739, 0.9807, 0.5739, 0.986, 0.5662, 0.9818, 0.5662, 0.9735, 0.5739, 0.9735, 0.5739, 0.9807, 0.5662, 0.9735, 0.5661, 0.9653, 0.5739, 0.9664, 0.5739, 0.9735, 0.4931, 0.9641, 0.4931, 0.9702, 0.4853, 0.9713, 0.4854, 0.966, 0.4931, 0.9702, 0.4931, 0.9785, 0.4853, 0.9785, 0.4853, 0.9713, 0.4931, 0.9785, 0.4931, 0.9867, 0.4854, 0.9856, 0.4853, 0.9785, 0.587, 0.9653, 0.5869, 0.9713, 0.5792, 0.9725, 0.5793, 0.9672, 0.5869, 0.9713, 0.5869, 0.9795, 0.5792, 0.9796, 0.5792, 0.9725, 0.5869, 0.9795, 0.587, 0.9878, 0.5793, 0.9868, 0.5792, 0.9796, 0.6338, 0.9627, 0.6337, 0.9691, 0.6259, 0.9701, 0.626, 0.9645, 0.6337, 0.9691, 0.6337, 0.9774, 0.6259, 0.9773, 0.6259, 0.9701, 0.4028, 0.5804, 0.4094, 0.5843, 0.4133, 0.5909, 0.4133, 0.5986, 0.4094, 0.6053, 0.4028, 0.6091, 0.3951, 0.6091, 0.3884, 0.6053, 0.3846, 0.5986, 0.3846, 0.5909, 0.3884, 0.5843, 0.3951, 0.5804, 0.646, 0.9627, 0.6459, 0.9691, 0.639, 0.9698, 0.6391, 0.9641, 0.7541, 0.9866, 0.7542, 0.9948, 0.7474, 0.9941, 0.7472, 0.9866, 0.7541, 0.9783, 0.7541, 0.9866, 0.7472, 0.9866, 0.7472, 0.9792, 0.7542, 0.9724, 0.7541, 0.9783, 0.7472, 0.9792, 0.7474, 0.9738, 0.5991, 0.9797, 0.5992, 0.9879, 0.5923, 0.9871, 0.5922, 0.9797, 0.5991, 0.9715, 0.5991, 0.9797, 0.5922, 0.9797, 0.5922, 0.9723, 0.5992, 0.9653, 0.5991, 0.9715, 0.5922, 0.9723, 0.5923, 0.9667, 0.1897, 0.9858, 0.1898, 0.994, 0.1829, 0.9932, 0.1828, 0.9858, 0.1897, 0.9775, 0.1897, 0.9858, 0.1828, 0.9858, 0.1828, 0.9784, 0.1898, 0.9715, 0.1897, 0.9775, 0.1828, 0.9784, 0.1829, 0.9729, 0.6459, 0.9774, 0.646, 0.9855, 0.6391, 0.9846, 0.639, 0.9774, 0.2069, 0.9725, 0.2069, 0.9232, 0.218, 0.9225, 0.2292, 0.9232, 0.2292, 0.9725, 0.218, 0.9725])
me_cylinder.materials.append(mat_material)
me_cylinder.use_remesh_preserve_volume = False
me_cylinder.use_remesh_preserve_attributes = False
me_cylinder.use_mirror_vertex_groups = False
me_cylinder.update()
me_cube = bpy.data.meshes.new('Cube')
me_cube.from_pydata([(165.9, 127.5, 49.1), (165.9, -234.8, 49.1), (-165.8, -234.8, 49.1), (-165.8, 127.5, 49.1), (165.9, 127.5, -41.59), (165.9, -234.8, -41.59), (-165.8, -234.8, -41.59), (-165.8, 127.5, -41.59)], [], [(0, 1, 2, 3), (4, 7, 6, 5), (0, 4, 5, 1), (1, 5, 6, 2), (2, 6, 7, 3), (4, 0, 3, 7)])
_uv = me_cube.uv_layers.new(name='UVMap')
_uv.uv.foreach_set('vector', [0.5, 0.5, 0.5, 0.25, 0.75, 0.25, 0.75, 0.5, 0.25, 0.5, 1.043e-07, 0.5, 0.0, 0.25, 0.25, 0.25, 0.5, 0.5, 0.25, 0.5, 0.25, 0.25, 0.5, 0.25, 0.5, 0.25, 0.25, 0.25, 0.25, 0.0, 0.5, 0.0, 0.75, 0.25, 1.0, 0.25, 1.0, 0.5, 0.75, 0.5, 0.25, 0.5, 0.5, 0.5, 0.5, 0.75, 0.25, 0.75])
me_cube.materials.append(mat_material_001)
me_cube.use_remesh_preserve_volume = False
me_cube.use_remesh_preserve_attributes = False
me_cube.use_mirror_vertex_groups = False
me_cube.update()

# ---- objects
ob_col_cubecollision_003 = bpy.data.objects.new('col.cubeCollision.003', me_cube_003)
ob_col_cubecollision_002 = bpy.data.objects.new('col.cubeCollision.002', me_cube_002)
ob_col_cubecollision_001 = bpy.data.objects.new('col.cubeCollision.001', me_cube_001)
ob_obj_stardestroyer_000 = bpy.data.objects.new('obj.starDestroyer.000', me_cylinder)
ob_lamp = bpy.data.objects.new('Lamp', light_lamp)
ob_camera = bpy.data.objects.new('Camera', cam_camera)
ob_col_cubecollision_000 = bpy.data.objects.new('col.cubeCollision.000', me_cube)

# ---- transforms, parenting, visibility, modifiers, constraints
ob_col_cubecollision_003.location = (0.0, 0.0, 0.0)
ob_col_cubecollision_003.rotation_mode = 'QUATERNION'
ob_col_cubecollision_003.rotation_quaternion = (1.0, 0.0, 0.0, 0.0)
ob_col_cubecollision_003.lock_rotations_4d = False
ob_col_cubecollision_003.empty_display_type = 'ARROWS'
ob_col_cubecollision_003.lineart.crease_threshold = 0.0
ob_col_cubecollision_002.location = (0.0, 0.0, 0.0)
ob_col_cubecollision_002.rotation_mode = 'QUATERNION'
ob_col_cubecollision_002.rotation_quaternion = (1.0, 0.0, 0.0, 0.0)
ob_col_cubecollision_002.lock_rotations_4d = False
ob_col_cubecollision_002.empty_display_type = 'ARROWS'
ob_col_cubecollision_002.lineart.crease_threshold = 0.0
ob_col_cubecollision_001.location = (0.0, 0.0, 0.0)
ob_col_cubecollision_001.rotation_mode = 'QUATERNION'
ob_col_cubecollision_001.rotation_quaternion = (1.0, 0.0, 0.0, 0.0)
ob_col_cubecollision_001.lock_rotations_4d = False
ob_col_cubecollision_001.empty_display_type = 'ARROWS'
ob_col_cubecollision_001.lineart.crease_threshold = 0.0
ob_obj_stardestroyer_000.location = (0.0, 0.0, 0.0)
ob_obj_stardestroyer_000.rotation_mode = 'QUATERNION'
ob_obj_stardestroyer_000.rotation_quaternion = (1.0, 0.0, 0.0, 0.0)
ob_obj_stardestroyer_000.lineart.crease_threshold = 0.0
ob_lamp.location = (-4.889, -17.11, 13.99)
ob_lamp.rotation_euler = (0.6503, 0.05522, -1.275)
ob_lamp.scale = (4.754, 4.754, 4.754)
ob_lamp.lock_rotations_4d = False
ob_lamp.empty_display_type = 'ARROWS'
ob_lamp.color = (0.0, 0.0, 0.0, 0.0)
ob_lamp.lineart.crease_threshold = 0.0
ob_camera.location = (-21.08, 18.61, 11.33)
ob_camera.rotation_euler = (1.109, 0.01082, -2.327)
ob_camera.scale = (4.754, 4.754, 4.754)
ob_camera.lock_rotations_4d = False
ob_camera.empty_display_type = 'ARROWS'
ob_camera.color = (0.0, 0.0, 0.0, 0.0)
ob_camera.display_type = 'WIRE'
ob_camera.lineart.crease_threshold = 0.0
ob_col_cubecollision_000.location = (0.0, 0.0, 0.0)
ob_col_cubecollision_000.rotation_mode = 'QUATERNION'
ob_col_cubecollision_000.rotation_quaternion = (1.0, 0.0, 0.0, 0.0)
ob_col_cubecollision_000.lock_rotations_4d = False
ob_col_cubecollision_000.empty_display_type = 'ARROWS'
ob_col_cubecollision_000.lineart.crease_threshold = 0.0

# ---- collection membership
col_collection_1.objects.link(ob_col_cubecollision_003)
col_collection_1.objects.link(ob_col_cubecollision_002)
col_collection_1.objects.link(ob_col_cubecollision_001)
col_collection_1.objects.link(ob_obj_stardestroyer_000)
col_collection_1.objects.link(ob_lamp)
col_collection_1.objects.link(ob_camera)
col_collection_1.objects.link(ob_col_cubecollision_000)

# ---- scene / render settings (as saved in the file)
scene.camera = ob_camera
scene.frame_start = 1; scene.frame_end = 250; scene.frame_set(1)
scene.render.engine = 'BLENDER_EEVEE_NEXT'
scene.render.resolution_percentage = 50
scene.render.dither_intensity = 0.0
scene.cycles.use_denoising = False
scene.cycles.samples = 10
scene.cycles.sampling_pattern = 'TABULATED_SOBOL'
scene.cycles.light_sampling_threshold = 0.0
scene.cycles.use_adaptive_sampling = False
scene.cycles.use_light_tree = False
scene.cycles.blur_glossy = 0.0
scene.cycles.pixel_filter_type = 'GAUSSIAN'
scene.cycles.sample_clamp_indirect = 0.0
scene.view_settings.view_transform = 'Standard'
bpy.context.view_layer.update()
